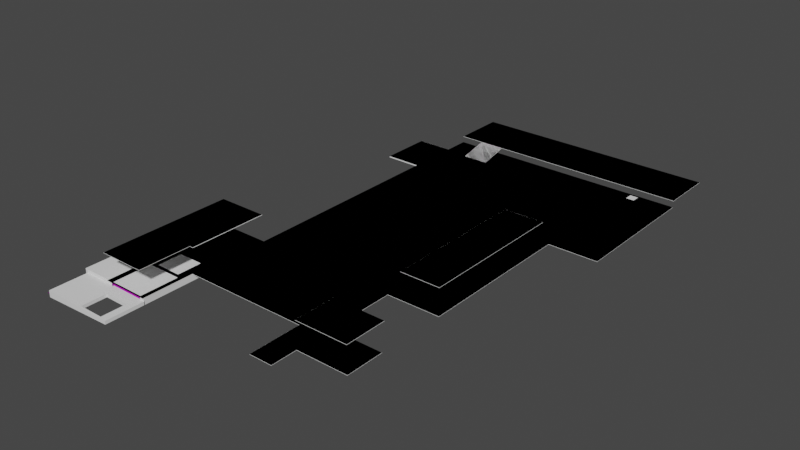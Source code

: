 # Source: int_warehouse_floor.blend  (saved by Blender 2.83.19; exported with 4.5.12 LTS)
import bpy
from mathutils import Matrix  # noqa: F401  (used for matrix-valued properties, if any)

bpy.ops.wm.read_factory_settings(use_empty=True)
scene = bpy.context.scene
scene.name = 'Scene'

# ---- images (referenced by path relative to the original .blend; pixels are not part of the script)
import os
ASSET_DIR = os.environ.get("B2B_ASSET_DIR", "")  # directory of the original .blend (textures are referenced by path, not embedded)
HERE = os.path.dirname(os.path.abspath(__file__))  # packed textures are extracted next to this script under _unpacked/

def load_image(name, relpath, width, height, colorspace="sRGB"):
    """Load a texture the original file referenced (path relative to the .blend, or extracted next to this script)."""
    p = next((c for c in (os.path.join(HERE, relpath), os.path.join(ASSET_DIR, relpath)) if relpath and os.path.exists(c)), "")
    if p:
        img = bpy.data.images.load(p, check_existing=True)
        img.name = name
    else:  # same state as the original file: an image datablock whose file is absent (Cycles renders it pink)
        img = bpy.data.images.new(name, width, height)
        img.source = "FILE"
        img.filepath = "//" + (relpath or name)
    img.colorspace_settings.name = colorspace
    return img
img_ind_ext_level_floor_02_v2_df_dds = load_image('ind_ext_level_floor_02_v2_df.dds', 'ind_ext_level_floor_02_v2_df.dds', 1024, 1024, 'Non-Color')
img_ind_ext_level_floor_02_df_dds = load_image('ind_ext_level_floor_02_df.dds', 'ind_ext_level_floor_02_df.dds', 1024, 1024, 'Non-Color')
img_ind_ext_level_floor_01_mask_df_dds = load_image('ind_ext_level_floor_01_mask_df.dds', 'ind_ext_level_floor_01_mask_df.dds', 1024, 1024, 'sRGB')
img_ind_ext_level_floor_01_v2_df_dds = load_image('ind_ext_level_floor_01_v2_df.dds', 'ind_ext_level_floor_01_v2_df.dds', 1024, 1024, 'sRGB')

# ---- materials (node trees are filled in below, after node groups)
mat_mat_ind_ext_level_floor_02 = bpy.data.materials.new('mat_ind_ext_level_floor_02')
mat_mat_ind_ext_level_floor_02.alpha_threshold = 0.0
mat_mat_ind_ext_level_floor_02.use_backface_culling = True
mat_mat_ind_ext_level_floor_02.use_transparent_shadow = False
mat_mat_ind_ext_level_floor_02.line_color = (0.0, 0.0, 0.0, 1.0)
mat_mat_ind_ext_level_floor_01 = bpy.data.materials.new('mat_ind_ext_level_floor_01')
mat_mat_ind_ext_level_floor_01.use_backface_culling = True
mat_mat_ind_ext_level_floor_01.use_transparent_shadow = False
mat_shadow_caster = bpy.data.materials.new('shadow_caster')
mat_shadow_caster.use_backface_culling = True
mat_shadow_caster.use_transparent_shadow = False

# ---- node groups
ng_pd2_nm_converter = bpy.data.node_groups.new('PD2 NM Converter', 'ShaderNodeTree')
_s = ng_pd2_nm_converter.interface.new_socket(name='Normal', in_out='OUTPUT', socket_type='NodeSocketVector')
_s.min_value = 0.0
_s.max_value = 0.0
_s = ng_pd2_nm_converter.interface.new_socket(name='RGB', in_out='INPUT', socket_type='NodeSocketColor')
_s.default_value = (0.5, 0.5, 0.5, 1.0)
_s = ng_pd2_nm_converter.interface.new_socket(name='A', in_out='INPUT', socket_type='NodeSocketFloat')
_s.default_value = 0.5
_s.min_value = 0.0
_s.max_value = 1.0
_N = ng_pd2_nm_converter.nodes; _L = ng_pd2_nm_converter.links
n0 = _N.new('ShaderNodeSeparateColor'); n0.name = 'Separate RGB'; n0.location = (-200, 0)
n1 = _N.new('ShaderNodeNormalMap'); n1.name = 'Normal Map'; n1.location = (200, 0)
n2 = _N.new('NodeGroupOutput'); n2.name = 'Group Output'; n2.location = (400, 0)
n3 = _N.new('NodeGroupInput'); n3.name = 'Group Input'; n3.location = (-400, 0)
n4 = _N.new('ShaderNodeCombineColor'); n4.name = 'Combine RGB'; n4.location = (0, 0)
n4.inputs[2].default_value = 1.0
_L.new(n4.outputs[0], n1.inputs[1])
_L.new(n0.outputs[0], n4.inputs[1])
_L.new(n3.outputs[0], n0.inputs[0])
_L.new(n3.outputs[1], n4.inputs[0])
_L.new(n1.outputs[0], n2.inputs[0])
n2.is_active_output = True
ng_pd2_df_nm_vtxblendmasked = bpy.data.node_groups.new('PD2 DF:NM:VtxBlendMasked', 'ShaderNodeTree')
_s = ng_pd2_df_nm_vtxblendmasked.interface.new_socket(name='BSDF Mat.', in_out='OUTPUT', socket_type='NodeSocketShader')
_s = ng_pd2_df_nm_vtxblendmasked.interface.new_socket(name='DF1 Color (sRGB)', in_out='INPUT', socket_type='NodeSocketColor')
_s = ng_pd2_df_nm_vtxblendmasked.interface.new_socket(name='DF1 Alpha (sRGB)', in_out='INPUT', socket_type='NodeSocketFloat')
_s.subtype = 'FACTOR'
_s = ng_pd2_df_nm_vtxblendmasked.interface.new_socket(name='DF2 Color (sRGB)', in_out='INPUT', socket_type='NodeSocketColor')
_s = ng_pd2_df_nm_vtxblendmasked.interface.new_socket(name='DF2 Alpha (sRGB)', in_out='INPUT', socket_type='NodeSocketFloat')
_s.subtype = 'FACTOR'
_s = ng_pd2_df_nm_vtxblendmasked.interface.new_socket(name='NM1 Color (Linear)', in_out='INPUT', socket_type='NodeSocketColor')
_s.default_value = (0.5, 0.5, 0.5, 1.0)
_s = ng_pd2_df_nm_vtxblendmasked.interface.new_socket(name='NM1 Alpha (Linear)', in_out='INPUT', socket_type='NodeSocketFloat')
_s.subtype = 'FACTOR'
_s = ng_pd2_df_nm_vtxblendmasked.interface.new_socket(name='NM2 Color (Linear)', in_out='INPUT', socket_type='NodeSocketColor')
_s.default_value = (0.5, 0.5, 0.5, 1.0)
_s = ng_pd2_df_nm_vtxblendmasked.interface.new_socket(name='NM2 Alpha (Linear)', in_out='INPUT', socket_type='NodeSocketFloat')
_s.subtype = 'FACTOR'
_s = ng_pd2_df_nm_vtxblendmasked.interface.new_socket(name='Vertex Col. Color', in_out='INPUT', socket_type='NodeSocketColor')
_s = ng_pd2_df_nm_vtxblendmasked.interface.new_socket(name='Vertex Col. Alpha', in_out='INPUT', socket_type='NodeSocketFloat')
_s.subtype = 'FACTOR'
_s.default_value = 0.5
_s.min_value = 0.0
_s.max_value = 1.0
_s = ng_pd2_df_nm_vtxblendmasked.interface.new_socket(name='Blend Mask* (Linear)', in_out='INPUT', socket_type='NodeSocketColor')
_s = ng_pd2_df_nm_vtxblendmasked.interface.new_socket(name='Blend Mask Control*', in_out='INPUT', socket_type='NodeSocketFloat')
_s.subtype = 'FACTOR'
_s.default_value = 0.5
_s.min_value = 0.0
_s.max_value = 1.0
_N = ng_pd2_df_nm_vtxblendmasked.nodes; _L = ng_pd2_df_nm_vtxblendmasked.links
n0 = _N.new('ShaderNodeMix'); n0.name = 'Mix.005'; n0.location = (-180, 720)
n0.data_type = 'RGBA'
n0.blend_type = 'MULTIPLY'
n0.inputs[0].default_value = 1.0
n1 = _N.new('ShaderNodeMix'); n1.name = 'Mix'; n1.location = (-420, 760)
n1.data_type = 'RGBA'
n2 = _N.new('ShaderNodeMix'); n2.name = 'Mix.003'; n2.location = (-420, 500)
n2.width = 138
n2.data_type = 'RGBA'
n3 = _N.new('ShaderNodeMix'); n3.name = 'Mix.004'; n3.location = (-660, 600)
n3.data_type = 'RGBA'
n3.blend_type = 'DIVIDE'
n4 = _N.new('NodeGroupOutput'); n4.name = 'Group Output'; n4.location = (380, 720)
n5 = _N.new('ShaderNodeCombineColor'); n5.name = 'Combine RGB'; n5.location = (-440, 80)
n5.inputs[2].default_value = 1.0
n6 = _N.new('ShaderNodeSeparateColor'); n6.name = 'Separate RGB'; n6.location = (-440, 240)
n7 = _N.new('ShaderNodeNormalMap'); n7.name = 'Normal Map'; n7.location = (-220, 180)
n7.width = 148
n8 = _N.new('ShaderNodeMix'); n8.name = 'Mix.002'; n8.location = (-660, 80)
n8.width = 146
n8.data_type = 'RGBA'
n9 = _N.new('ShaderNodeMix'); n9.name = 'Mix.001'; n9.location = (-660, 280)
n9.data_type = 'RGBA'
n10 = _N.new('ShaderNodeBsdfPrincipled'); n10.name = 'Principled BSDF'; n10.location = (100, 740)
n10.distribution = 'GGX'
n10.subsurface_method = 'BURLEY'
n10.inputs[1].default_value = 1.0
n10.inputs[2].default_value = 1.0
n10.inputs[3].default_value = 1.45
n10.inputs[27].default_value = (0.0, 0.0, 0.0, 1.0)
n10.inputs[28].default_value = 1.0
n11 = _N.new('NodeGroupInput'); n11.name = 'PD2 DF:NM:VtxBlendMasked'; n11.location = (-1040, 460)
n11.label = 'PD2 DF:NM:VtxBlendMasked'
n11.width = 224
_L.new(n11.outputs[4], n9.inputs[6])
_L.new(n8.outputs[2], n5.inputs[0])
_L.new(n6.outputs[0], n5.inputs[1])
_L.new(n9.outputs[2], n6.inputs[0])
_L.new(n5.outputs[0], n7.inputs[1])
_L.new(n11.outputs[9], n9.inputs[0])
_L.new(n11.outputs[9], n8.inputs[0])
_L.new(n1.outputs[2], n0.inputs[6])
_L.new(n2.outputs[2], n10.inputs[13])
_L.new(n0.outputs[2], n10.inputs[0])
_L.new(n7.outputs[0], n10.inputs[5])
_L.new(n10.outputs[0], n4.inputs[0])
_L.new(n11.outputs[11], n3.inputs[0])
_L.new(n3.outputs[2], n1.inputs[0])
_L.new(n3.outputs[2], n2.inputs[0])
_L.new(n11.outputs[8], n0.inputs[7])
_L.new(n11.outputs[3], n2.inputs[6])
_L.new(n11.outputs[0], n1.inputs[7])
_L.new(n11.outputs[9], n3.inputs[6])
_L.new(n11.outputs[10], n3.inputs[7])
_L.new(n11.outputs[2], n1.inputs[6])
_L.new(n11.outputs[1], n2.inputs[7])
_L.new(n11.outputs[6], n9.inputs[7])
_L.new(n11.outputs[5], n8.inputs[7])
_L.new(n11.outputs[7], n8.inputs[6])
n4.is_active_output = True
ng_pd2_df_gsm_nm_vtxcol = bpy.data.node_groups.new('PD2 DF:GSM:NM:VtxCol', 'ShaderNodeTree')
_s = ng_pd2_df_gsm_nm_vtxcol.interface.new_socket(name='BSDF Mat.', in_out='OUTPUT', socket_type='NodeSocketShader')
_s = ng_pd2_df_gsm_nm_vtxcol.interface.new_socket(name='DF RGB (sRGB)', in_out='INPUT', socket_type='NodeSocketColor')
_s.default_value = (0.214, 0.214, 0.214, 1.0)
_s = ng_pd2_df_gsm_nm_vtxcol.interface.new_socket(name='GSMA RGB (sRGB)', in_out='INPUT', socket_type='NodeSocketColor')
_s.default_value = (0.214, 0.214, 0.214, 1.0)
_s = ng_pd2_df_gsm_nm_vtxcol.interface.new_socket(name='NM RGB (Linear)', in_out='INPUT', socket_type='NodeSocketColor')
_s.default_value = (0.214, 0.214, 0.214, 1.0)
_s = ng_pd2_df_gsm_nm_vtxcol.interface.new_socket(name='NM Alpha (Linear)', in_out='INPUT', socket_type='NodeSocketFloat')
_s.default_value = 0.5
_s.min_value = 0.0
_s.max_value = 1.0
_s = ng_pd2_df_gsm_nm_vtxcol.interface.new_socket(name='Vertex Col. Color', in_out='INPUT', socket_type='NodeSocketColor')
_s.default_value = (1.0, 1.0, 1.0, 1.0)
_N = ng_pd2_df_gsm_nm_vtxcol.nodes; _L = ng_pd2_df_gsm_nm_vtxcol.links
n0 = _N.new('ShaderNodeBsdfPrincipled'); n0.name = 'Principled BSDF'; n0.location = (330, 210)
n0.distribution = 'GGX'
n0.subsurface_method = 'BURLEY'
n0.inputs[3].default_value = 1.45
n0.inputs[27].default_value = (0.0, 0.0, 0.0, 1.0)
n0.inputs[28].default_value = 1.0
n1 = _N.new('ShaderNodeNormalMap'); n1.name = 'Normal Map'; n1.location = (-10, -210)
n1.width = 148
n2 = _N.new('NodeGroupOutput'); n2.name = 'Group Output'; n2.location = (680, 200)
n3 = _N.new('ShaderNodeSeparateColor'); n3.name = 'Separate RGB'; n3.location = (-330, -210)
n4 = _N.new('ShaderNodeCombineColor'); n4.name = 'Combine RGB'; n4.location = (-170, -210)
n4.inputs[2].default_value = 1.0
n5 = _N.new('ShaderNodeInvert'); n5.name = 'Invert'; n5.location = (40, 20)
n5.inputs[0].default_value = 0.666
n6 = _N.new('ShaderNodeSeparateColor'); n6.name = 'Separate RGB.001'; n6.location = (-520, 0)
n7 = _N.new('NodeGroupInput'); n7.name = 'Group Input'; n7.location = (-520, 200)
n8 = _N.new('ShaderNodeMix'); n8.name = 'Mix.005'; n8.location = (40, 200)
n8.data_type = 'RGBA'
n8.blend_type = 'MULTIPLY'
n8.inputs[0].default_value = 1.0
_L.new(n3.outputs[0], n4.inputs[1])
_L.new(n4.outputs[0], n1.inputs[1])
_L.new(n8.outputs[2], n0.inputs[0])
_L.new(n1.outputs[0], n0.inputs[5])
_L.new(n5.outputs[0], n0.inputs[2])
_L.new(n7.outputs[0], n8.inputs[6])
_L.new(n0.outputs[0], n2.inputs[0])
_L.new(n7.outputs[2], n3.inputs[0])
_L.new(n7.outputs[3], n4.inputs[0])
_L.new(n7.outputs[4], n8.inputs[7])
_L.new(n7.outputs[1], n6.inputs[0])
_L.new(n6.outputs[0], n5.inputs[1])
_L.new(n6.outputs[1], n0.inputs[13])
_L.new(n6.outputs[2], n0.inputs[1])
n2.is_active_output = True

# ---- material node trees
mat_mat_ind_ext_level_floor_02.use_nodes = True; mat_mat_ind_ext_level_floor_02.node_tree.nodes.clear()
_N = mat_mat_ind_ext_level_floor_02.node_tree.nodes; _L = mat_mat_ind_ext_level_floor_02.node_tree.links
n0 = _N.new('ShaderNodeOutputMaterial'); n0.name = 'Material Output'; n0.location = (300, 400)
n1 = _N.new('ShaderNodeTexImage'); n1.name = 'Image Texture'; n1.location = (-490, 380)
n1.image = img_ind_ext_level_floor_02_v2_df_dds
n2 = _N.new('ShaderNodeGroup'); n2.name = 'Group'; n2.location = (-690, 340)
n2.node_tree = ng_pd2_nm_converter
n2.inputs[0].default_value = (0.9068, 1.0, 0.9708, 1.0)
n2.inputs[1].default_value = 0.2
n3 = _N.new('ShaderNodeTexImage'); n3.name = 'Image Texture.001'; n3.location = (-490, 340)
n3.image = img_ind_ext_level_floor_02_df_dds
n4 = _N.new('ShaderNodeTexImage'); n4.name = 'Image Texture.002'; n4.location = (-490, 180)
n4.image = img_ind_ext_level_floor_01_mask_df_dds
n5 = _N.new('ShaderNodeGroup'); n5.name = 'Group.001'; n5.location = (-40, 400)
n5.node_tree = ng_pd2_df_nm_vtxblendmasked
n5.inputs[1].default_value = 1.0
n5.inputs[3].default_value = 1.0
n5.inputs[4].default_value = (1.0, 1.0, 1.0, 1.0)
n5.inputs[5].default_value = 0.0
n5.inputs[6].default_value = (0.0, 0.0, 0.0, 1.0)
n5.inputs[7].default_value = 0.0
n5.inputs[11].default_value = 0.5
n6 = _N.new('ShaderNodeVertexColor'); n6.name = 'Vertex Color'; n6.location = (-260, 100)
n6.layer_name = 'Col'
_L.new(n5.outputs[0], n0.inputs[0])
_L.new(n1.outputs[0], n5.inputs[0])
_L.new(n3.outputs[0], n5.inputs[2])
_L.new(n4.outputs[0], n5.inputs[10])
_L.new(n6.outputs[0], n5.inputs[8])
_L.new(n6.outputs[1], n5.inputs[9])
n0.is_active_output = True
mat_mat_ind_ext_level_floor_01.use_nodes = True; mat_mat_ind_ext_level_floor_01.node_tree.nodes.clear()
_N = mat_mat_ind_ext_level_floor_01.node_tree.nodes; _L = mat_mat_ind_ext_level_floor_01.node_tree.links
n0 = _N.new('ShaderNodeOutputMaterial'); n0.name = 'Material Output'; n0.location = (300, 300)
n1 = _N.new('ShaderNodeGroup'); n1.name = 'Group'; n1.location = (10, 300)
n1.node_tree = ng_pd2_df_gsm_nm_vtxcol
n1.inputs[1].default_value = (0.214, 0.214, 0.214, 1.0)
n1.inputs[2].default_value = (0.214, 0.214, 0.214, 1.0)
n1.inputs[3].default_value = 0.5
n2 = _N.new('ShaderNodeTexImage'); n2.name = 'Image Texture'; n2.location = (-280, 280)
n2.image = img_ind_ext_level_floor_01_v2_df_dds
n3 = _N.new('ShaderNodeVertexColor'); n3.name = 'Vertex Color'; n3.location = (-180, 200)
n3.layer_name = 'Col'
_L.new(n1.outputs[0], n0.inputs[0])
_L.new(n2.outputs[0], n1.inputs[0])
_L.new(n3.outputs[0], n1.inputs[4])
n0.is_active_output = True
mat_shadow_caster.use_nodes = True; mat_shadow_caster.node_tree.nodes.clear()
_N = mat_shadow_caster.node_tree.nodes; _L = mat_shadow_caster.node_tree.links
n0 = _N.new('ShaderNodeBsdfPrincipled'); n0.name = 'Principled BSDF'; n0.location = (10, 300)
n0.distribution = 'GGX'
n0.subsurface_method = 'BURLEY'
n0.inputs[3].default_value = 1.45
n0.inputs[27].default_value = (0.0, 0.0, 0.0, 1.0)
n0.inputs[28].default_value = 1.0
n1 = _N.new('ShaderNodeOutputMaterial'); n1.name = 'Material Output'; n1.location = (300, 300)
_L.new(n0.outputs[0], n1.inputs[0])
n1.is_active_output = True

# ---- world
world_world = bpy.data.worlds.new('World'); scene.world = world_world
world_world.use_nodes = True; world_world.node_tree.nodes.clear()
_N = world_world.node_tree.nodes; _L = world_world.node_tree.links
n0 = _N.new('ShaderNodeOutputWorld'); n0.name = 'World Output'; n0.location = (300, 300)
n1 = _N.new('ShaderNodeBackground'); n1.name = 'Background'; n1.location = (10, 300)
n1.inputs[0].default_value = (0.05088, 0.05088, 0.05088, 1.0)
_L.new(n1.outputs[0], n0.inputs[0])
n0.is_active_output = True
world_world.color = (0.05088, 0.05088, 0.05088)
world_world.use_sun_shadow = False
world_world.sun_shadow_jitter_overblur = 0.0

# ---- meshes
me_g_g = bpy.data.meshes.new('g_g')
me_g_g.from_pydata([(-21.53, -35.7, -0.2143), (-14.53, -35.7, -0.2143), (-21.53, -27.7, -0.2143), (-14.53, -27.7, -0.2143), (-21.53, -27.7, -0.2143), (7.972, -27.7, -0.2143), (-21.53, -15.7, -0.2143), (7.972, -15.7, -0.2143), (4.472, -35.7, -0.2143), (7.972, -35.7, -0.2143), (4.472, -27.7, -0.2143), (7.972, -27.7, -0.2143), (15.97, -15.7, -0.2143), (-13.93, -15.7, -0.2143), (-13.93, 29.0, -0.2143), (15.97, 29.0, -0.2143), (-13.93, 29.0, 0.7857), (23.47, 29.0, 0.7857), (-13.93, 37.15, 0.7857), (23.47, 37.15, 0.7857), (15.97, 8.15, -0.2143), (23.47, 8.15, -0.2143), (-10.31, 24.6, -0.2143), (-10.31, 29.0, 0.7857), (-6.383, 24.6, -0.2143), (-6.383, 29.0, 0.7857), (9.972, -15.7, 3.786), (9.972, 6.315, 3.786), (15.97, -15.7, 3.786), (15.97, 6.315, 3.786), (7.972, -31.7, -0.2143), (15.77, -31.7, -0.2143), (7.972, -25.9, -0.2143), (15.77, -25.9, -0.2143), (7.972, -31.7, 3.786), (15.77, -31.7, 3.786), (7.972, -25.4, 3.786), (15.77, -25.4, 3.786), (-21.53, -35.7, 3.786), (-14.53, -35.7, 3.786), (-21.53, -27.7, 3.786), (-14.53, -27.7, 3.786), (-21.53, -27.7, 3.786), (-13.98, -27.7, 3.786), (-21.53, -15.7, 3.786), (-13.98, -15.7, 3.786), (-13.93, 22.61, -0.2143), (-13.93, 16.23, -0.2143), (-13.93, 9.843, -0.2143), (-13.93, 3.457, -0.2143), (-13.93, -2.929, -0.2143), (-13.93, -9.314, -0.2143), (15.97, -9.314, -0.2143), (15.97, -2.929, -0.2143), (15.97, 3.457, -0.2143), (15.97, 9.843, -0.2143), (15.97, 16.23, -0.2143), (15.97, 22.61, -0.2143), (11.7, 29.0, -0.2143), (7.43, 29.0, -0.2143), (3.158, 29.0, -0.2143), (-1.113, 29.0, -0.2143), (-5.385, 29.0, -0.2143), (-9.656, 29.0, -0.2143), (11.7, -15.7, -0.2143), (7.43, -15.7, -0.2143), (3.158, -15.7, -0.2143), (-1.113, -15.7, -0.2143), (-5.385, -15.7, -0.2143), (-9.656, -15.7, -0.2143), (11.7, -9.314, -0.2143), (7.43, -9.314, -0.2143), (3.158, -9.314, -0.2143), (-1.113, -9.314, -0.2143), (-5.385, -9.314, -0.2143), (-9.656, -9.314, -0.2143), (11.7, -2.929, -0.2143), (7.43, -2.929, -0.2143), (3.158, -2.929, -0.2143), (-1.113, -2.929, -0.2143), (-5.385, -2.929, -0.2143), (-9.656, -2.929, -0.2143), (11.7, 3.457, -0.2143), (7.43, 3.457, -0.2143), (3.158, 3.457, -0.2143), (-1.113, 3.457, -0.2143), (-5.385, 3.457, -0.2143), (-9.656, 3.457, -0.2143), (11.7, 9.843, -0.2143), (7.43, 9.843, -0.2143), (3.158, 9.843, -0.2143), (-1.113, 9.843, -0.2143), (-5.385, 9.843, -0.2143), (-9.656, 9.843, -0.2143), (11.7, 16.23, -0.2143), (7.43, 16.23, -0.2143), (3.158, 16.23, -0.2143), (-1.113, 16.23, -0.2143), (-5.385, 16.23, -0.2143), (-9.656, 16.23, -0.2143), (11.7, 22.61, -0.2143), (7.43, 22.61, -0.2143), (3.158, 22.61, -0.2143), (-1.113, 22.61, -0.2143), (-5.385, 22.61, -0.2143), (-9.656, 22.61, -0.2143), (17.24, 29.0, 0.7857), (11.01, 29.0, 0.7857), (4.772, 29.0, 0.7857), (-1.461, 29.0, 0.7857), (-7.694, 29.0, 0.7857), (17.24, 37.15, 0.7857), (11.01, 37.15, 0.7857), (4.772, 37.15, 0.7857), (-1.461, 37.15, 0.7857), (-7.694, 37.15, 0.7857), (-13.93, 35.79, 0.7857), (-13.93, 34.43, 0.7857), (-13.93, 33.07, 0.7857), (-13.93, 31.72, 0.7857), (-13.93, 30.36, 0.7857), (23.47, 30.36, 0.7857), (23.47, 31.72, 0.7857), (23.47, 33.08, 0.7857), (23.47, 34.43, 0.7857), (23.47, 35.79, 0.7857), (-7.694, 30.36, 0.7857), (-7.694, 31.72, 0.7857), (-7.694, 33.08, 0.7857), (-7.694, 34.43, 0.7857), (-7.694, 35.79, 0.7857), (-1.461, 30.36, 0.7857), (-1.461, 31.72, 0.7857), (-1.461, 33.08, 0.7857), (-1.461, 34.43, 0.7857), (-1.461, 35.79, 0.7857), (4.772, 30.36, 0.7857), (4.772, 31.72, 0.7857), (4.772, 33.08, 0.7857), (4.772, 34.43, 0.7857), (4.772, 35.79, 0.7857), (11.01, 30.36, 0.7857), (11.01, 31.72, 0.7857), (11.01, 33.08, 0.7857), (11.01, 34.43, 0.7857), (11.01, 35.79, 0.7857), (17.24, 30.36, 0.7857), (17.24, 31.72, 0.7857), (17.24, 33.08, 0.7857), (17.24, 34.43, 0.7857), (17.24, 35.79, 0.7857), (15.97, 26.49, -0.2143), (23.47, 26.49, -0.2143), (23.47, 29.0, -0.2143), (18.07, 29.0, -0.2143), (23.47, 26.49, -0.2143), (18.07, 26.49, -0.2143), (18.07, 27.39, -0.2143), (15.97, 27.39, -0.2143), (15.97, 28.65, -0.2143), (18.07, 28.65, -0.2143), (18.07, 29.0, -0.2143), (15.97, 29.0, -0.2143), (18.07, 26.49, -0.2143), (15.97, 26.49, -0.2143), (16.82, 27.39, -0.2143), (15.97, 27.39, -0.2143), (15.97, 28.65, -0.2143), (16.82, 28.65, -0.2143), (15.97, 14.96, -0.2143), (23.47, 14.96, -0.2143), (-26.23, -23.7, -1.214), (-14.53, -27.7, -1.214), (-26.23, -41.4, -1.214), (-15.83, -27.7, -1.214), (-20.58, -23.7, -1.214), (-20.58, -41.4, -1.214), (-15.83, -23.7, -1.214), (-15.23, -41.4, -1.214), (-19.73, -23.7, -1.214), (-20.58, -41.4, -1.214), (-15.83, -25.2, -1.214), (-19.73, -25.2, -1.214), (-15.23, -35.45, -1.214), (-20.58, -35.45, -1.214), (-15.23, -35.7, -0.2143), (-15.23, -27.7, -0.2143), (-15.75, -27.7, -0.2143), (-15.75, -15.7, -0.2143), (-19.73, -27.7, -0.2143), (-19.73, -15.7, -0.2143), (-20.58, -27.7, -0.2143), (-20.58, -35.7, -0.2143), (-15.75, -15.7, -0.2143), (-19.73, -15.7, -0.2143), (-15.75, -25.2, -0.2143), (-19.73, -25.2, -0.2143), (-15.23, -29.0, -0.2143), (-20.58, -29.0, -0.2143), (-20.58, -29.55, -0.2143), (-15.23, -29.55, -0.2143), (-15.75, -27.7, -0.2143), (-15.23, -27.7, -0.2143), (-15.23, -29.0, -0.2143), (-15.75, -29.0, -0.2143), (-15.23, -35.7, -0.2143), (-15.23, -35.45, -0.2143), (-20.58, -35.7, -0.2143), (-20.58, -35.45, -0.2143), (-20.58, -27.7, -0.2143), (-19.73, -27.7, -0.2143), (-19.73, -29.0, -0.2143), (-20.58, -29.0, -0.2143), (-14.53, -23.7, -1.214), (-15.83, -23.7, -1.214), (-14.53, -27.7, -1.214), (-14.53, -41.4, -1.214), (-15.23, -27.7, -1.214), (-15.23, -41.4, -1.214), (-15.23, -29.55, -1.214), (-20.58, -29.55, -1.214), (-15.23, -29.0, -1.214), (-20.58, -29.0, -1.214), (-20.58, -29.0, -1.214), (-19.73, -29.0, -1.214), (-15.23, -29.0, -1.214), (-15.83, -29.0, -1.214), (-15.23, -27.7, -1.214), (-15.83, -27.7, -1.214), (-19.73, -23.7, -1.214), (-20.58, -23.7, -1.214), (-15.23, -29.55, -1.214), (-15.23, -29.55, -0.2143), (-20.58, -29.55, -0.2143), (-20.58, -35.7, -0.2143), (-20.58, -29.55, -1.214), (-20.58, -35.7, -1.214), (-15.23, -35.45, -1.214), (-15.23, -35.45, -0.2143), (-20.58, -35.45, -1.214), (-20.58, -35.45, -0.2143), (-15.72, -37.3, -1.214), (-15.72, -40.85, -1.214), (-19.54, -37.3, -1.214), (-19.54, -40.85, -1.214), (-19.43, 25.0, -0.2143), (-19.43, 17.0, -0.2143), (-13.93, 17.0, -0.2143), (-13.93, 25.0, -0.2143)], [], [(185, 1, 3, 186), (187, 5, 7, 188), (8, 9, 11, 10), (100, 57, 15, 58), (150, 125, 19, 111), (169, 20, 21, 170), (23, 22, 24, 25), (27, 26, 28, 29), (30, 31, 33, 32), (34, 35, 37, 36), (38, 39, 41, 40), (42, 43, 45, 44), (64, 12, 52, 70), (70, 52, 53, 76), (76, 53, 54, 82), (82, 54, 55, 88), (88, 55, 56, 94), (94, 56, 57, 100), (47, 99, 105, 46), (99, 98, 104, 105), (98, 97, 103, 104), (97, 96, 102, 103), (96, 95, 101, 102), (95, 94, 100, 101), (48, 93, 99, 47), (93, 92, 98, 99), (92, 91, 97, 98), (91, 90, 96, 97), (90, 89, 95, 96), (89, 88, 94, 95), (49, 87, 93, 48), (87, 86, 92, 93), (86, 85, 91, 92), (85, 84, 90, 91), (84, 83, 89, 90), (83, 82, 88, 89), (50, 81, 87, 49), (81, 80, 86, 87), (80, 79, 85, 86), (79, 78, 84, 85), (78, 77, 83, 84), (77, 76, 82, 83), (51, 75, 81, 50), (75, 74, 80, 81), (74, 73, 79, 80), (73, 72, 78, 79), (72, 71, 77, 78), (71, 70, 76, 77), (13, 69, 75, 51), (69, 68, 74, 75), (68, 67, 73, 74), (67, 66, 72, 73), (66, 65, 71, 72), (65, 64, 70, 71), (46, 105, 63, 14), (105, 104, 62, 63), (104, 103, 61, 62), (103, 102, 60, 61), (102, 101, 59, 60), (101, 100, 58, 59), (116, 130, 115, 18), (130, 135, 114, 115), (135, 140, 113, 114), (140, 145, 112, 113), (145, 150, 111, 112), (107, 106, 146, 141), (141, 146, 147, 142), (142, 147, 148, 143), (143, 148, 149, 144), (144, 149, 150, 145), (108, 107, 141, 136), (136, 141, 142, 137), (137, 142, 143, 138), (138, 143, 144, 139), (139, 144, 145, 140), (109, 108, 136, 131), (131, 136, 137, 132), (132, 137, 138, 133), (133, 138, 139, 134), (134, 139, 140, 135), (110, 109, 131, 126), (126, 131, 132, 127), (127, 132, 133, 128), (128, 133, 134, 129), (129, 134, 135, 130), (16, 110, 126, 120), (120, 126, 127, 119), (119, 127, 128, 118), (118, 128, 129, 117), (117, 129, 130, 116), (106, 17, 121, 146), (146, 121, 122, 147), (147, 122, 123, 148), (148, 123, 124, 149), (149, 124, 125, 150), (153, 154, 156, 155), (163, 157, 158, 164), (160, 161, 162, 159), (168, 167, 166, 165), (151, 169, 170, 152), (179, 177, 181, 182), (171, 175, 176, 173), (184, 183, 178, 242, 241, 243), (4, 189, 190, 6), (0, 192, 191, 2), (196, 195, 193, 194), (199, 200, 197, 198), (204, 203, 202, 201), (205, 206, 208, 207), (212, 211, 210, 209), (172, 174, 214, 213), (217, 215, 216, 218), (219, 220, 222, 221), (224, 223, 230, 229), (225, 226, 228, 227), (233, 235, 231, 232), (233, 234, 236, 235), (232, 231, 237, 238), (238, 237, 239, 240), (244, 242, 178, 180, 184, 243), (246, 247, 248, 245)])
me_g_g.polygons.foreach_set('material_index', [0, 0, 0, 0, 0, 0, 0, 1, 1, 1, 0, 0, 0, 0, 0, 0, 0, 0, 0, 0, 0, 0, 0, 0, 0, 0, 0, 0, 0, 0, 0, 0, 0, 0, 0, 0, 0, 0, 0, 0, 0, 0, 0, 0, 0, 0, 0, 0, 0, 0, 0, 0, 0, 0, 0, 0, 0, 0, 0, 0, 0, 0, 0, 0, 0, 0, 0, 0, 0, 0, 0, 0, 0, 0, 0, 0, 0, 0, 0, 0, 0, 0, 0, 0, 0, 0, 0, 0, 0, 0, 0, 0, 0, 0, 0, 0, 0, 0, 0, 0, 1, 1, 1, 0, 0, 0, 0, 0, 0, 0, 1, 1, 1, 1, 1, 1, 1, 1, 1, 1, 0])
_uv = me_g_g.uv_layers.new(name='UVMap')
_uv.uv.foreach_set('vector', [3.65, 0.5, 4.0, 0.5, 4.0, 4.5, 3.65, 4.5, 3.39, 4.5, 15.25, 4.5, 15.25, 10.5, 3.39, 10.5, 13.5, 0.5, 15.25, 0.5, 15.25, 4.5, 13.5, 4.5, 17.11, 29.66, 19.25, 29.66, 19.25, 32.85, 17.11, 32.85, 19.88, 36.25, 23.0, 36.25, 23.0, 36.92, 19.88, 36.92, 19.25, 25.83, 19.25, 22.42, 23.0, 22.42, 23.0, 25.83, 6.11, 32.85, 6.11, 30.65, 8.073, 30.65, 8.073, 32.85, 16.25, 21.51, 16.25, 10.5, 19.25, 10.5, 19.25, 21.51, 15.25, 2.5, 19.15, 2.5, 19.15, 5.4, 15.25, 5.4, 15.25, 2.5, 19.15, 2.5, 19.15, 5.65, 15.25, 5.65, 0.5, 0.5, 4.0, 0.5, 4.0, 4.5, 0.5, 4.5, 0.5, 4.5, 4.275, 4.5, 4.275, 10.5, 0.5, 10.5, 17.11, 10.5, 19.25, 10.5, 19.25, 13.69, 17.11, 13.69, 17.11, 13.69, 19.25, 13.69, 19.25, 16.89, 17.11, 16.89, 17.11, 16.89, 19.25, 16.89, 19.25, 20.08, 17.11, 20.08, 17.11, 20.08, 19.25, 20.08, 19.25, 23.27, 17.11, 23.27, 17.11, 23.27, 19.25, 23.27, 19.25, 26.46, 17.11, 26.46, 17.11, 26.46, 19.25, 26.46, 19.25, 29.66, 17.11, 29.66, 4.3, 26.46, 6.436, 26.46, 6.436, 29.66, 4.3, 29.66, 6.436, 26.46, 8.571, 26.46, 8.571, 29.66, 6.436, 29.66, 8.571, 26.46, 10.71, 26.46, 10.71, 29.66, 8.571, 29.66, 10.71, 26.46, 12.84, 26.46, 12.84, 29.66, 10.71, 29.66, 12.84, 26.46, 14.98, 26.46, 14.98, 29.66, 12.84, 29.66, 14.98, 26.46, 17.11, 26.46, 17.11, 29.66, 14.98, 29.66, 4.3, 23.27, 6.436, 23.27, 6.436, 26.46, 4.3, 26.46, 6.436, 23.27, 8.571, 23.27, 8.571, 26.46, 6.436, 26.46, 8.571, 23.27, 10.71, 23.27, 10.71, 26.46, 8.571, 26.46, 10.71, 23.27, 12.84, 23.27, 12.84, 26.46, 10.71, 26.46, 12.84, 23.27, 14.98, 23.27, 14.98, 26.46, 12.84, 26.46, 14.98, 23.27, 17.11, 23.27, 17.11, 26.46, 14.98, 26.46, 4.3, 20.08, 6.436, 20.08, 6.436, 23.27, 4.3, 23.27, 6.436, 20.08, 8.571, 20.08, 8.571, 23.27, 6.436, 23.27, 8.571, 20.08, 10.71, 20.08, 10.71, 23.27, 8.571, 23.27, 10.71, 20.08, 12.84, 20.08, 12.84, 23.27, 10.71, 23.27, 12.84, 20.08, 14.98, 20.08, 14.98, 23.27, 12.84, 23.27, 14.98, 20.08, 17.11, 20.08, 17.11, 23.27, 14.98, 23.27, 4.3, 16.89, 6.436, 16.89, 6.436, 20.08, 4.3, 20.08, 6.436, 16.89, 8.571, 16.89, 8.571, 20.08, 6.436, 20.08, 8.571, 16.89, 10.71, 16.89, 10.71, 20.08, 8.571, 20.08, 10.71, 16.89, 12.84, 16.89, 12.84, 20.08, 10.71, 20.08, 12.84, 16.89, 14.98, 16.89, 14.98, 20.08, 12.84, 20.08, 14.98, 16.89, 17.11, 16.89, 17.11, 20.08, 14.98, 20.08, 4.3, 13.69, 6.436, 13.69, 6.436, 16.89, 4.3, 16.89, 6.436, 13.69, 8.571, 13.69, 8.571, 16.89, 6.436, 16.89, 8.571, 13.69, 10.71, 13.69, 10.71, 16.89, 8.571, 16.89, 10.71, 13.69, 12.84, 13.69, 12.84, 16.89, 10.71, 16.89, 12.84, 13.69, 14.98, 13.69, 14.98, 16.89, 12.84, 16.89, 14.98, 13.69, 17.11, 13.69, 17.11, 16.89, 14.98, 16.89, 4.3, 10.5, 6.436, 10.5, 6.436, 13.69, 4.3, 13.69, 6.436, 10.5, 8.571, 10.5, 8.571, 13.69, 6.436, 13.69, 8.571, 10.5, 10.71, 10.5, 10.71, 13.69, 8.571, 13.69, 10.71, 10.5, 12.84, 10.5, 12.84, 13.69, 10.71, 13.69, 12.84, 10.5, 14.98, 10.5, 14.98, 13.69, 12.84, 13.69, 14.98, 10.5, 17.11, 10.5, 17.11, 13.69, 14.98, 13.69, 4.3, 29.66, 6.436, 29.66, 6.436, 32.85, 4.3, 32.85, 6.436, 29.66, 8.571, 29.66, 8.571, 32.85, 6.436, 32.85, 8.571, 29.66, 10.71, 29.66, 10.71, 32.85, 8.571, 32.85, 10.71, 29.66, 12.84, 29.66, 12.84, 32.85, 10.71, 32.85, 12.84, 29.66, 14.98, 29.66, 14.98, 32.85, 12.84, 32.85, 14.98, 29.66, 17.11, 29.66, 17.11, 32.85, 14.98, 32.85, 4.3, 36.25, 7.417, 36.25, 7.417, 36.92, 4.3, 36.92, 7.417, 36.25, 10.53, 36.25, 10.53, 36.92, 7.417, 36.92, 10.53, 36.25, 13.65, 36.25, 13.65, 36.92, 10.53, 36.92, 13.65, 36.25, 16.77, 36.25, 16.77, 36.92, 13.65, 36.92, 16.77, 36.25, 19.88, 36.25, 19.88, 36.92, 16.77, 36.92, 16.77, 32.85, 19.88, 32.85, 19.88, 33.53, 16.77, 33.53, 16.77, 33.53, 19.88, 33.53, 19.88, 34.21, 16.77, 34.21, 16.77, 34.21, 19.88, 34.21, 19.88, 34.89, 16.77, 34.89, 16.77, 34.89, 19.88, 34.89, 19.88, 35.57, 16.77, 35.57, 16.77, 35.57, 19.88, 35.57, 19.88, 36.25, 16.77, 36.25, 13.65, 32.85, 16.77, 32.85, 16.77, 33.53, 13.65, 33.53, 13.65, 33.53, 16.77, 33.53, 16.77, 34.21, 13.65, 34.21, 13.65, 34.21, 16.77, 34.21, 16.77, 34.89, 13.65, 34.89, 13.65, 34.89, 16.77, 34.89, 16.77, 35.57, 13.65, 35.57, 13.65, 35.57, 16.77, 35.57, 16.77, 36.25, 13.65, 36.25, 10.53, 32.85, 13.65, 32.85, 13.65, 33.53, 10.53, 33.53, 10.53, 33.53, 13.65, 33.53, 13.65, 34.21, 10.53, 34.21, 10.53, 34.21, 13.65, 34.21, 13.65, 34.89, 10.53, 34.89, 10.53, 34.89, 13.65, 34.89, 13.65, 35.57, 10.53, 35.57, 10.53, 35.57, 13.65, 35.57, 13.65, 36.25, 10.53, 36.25, 7.417, 32.85, 10.53, 32.85, 10.53, 33.53, 7.417, 33.53, 7.417, 33.53, 10.53, 33.53, 10.53, 34.21, 7.417, 34.21, 7.417, 34.21, 10.53, 34.21, 10.53, 34.89, 7.417, 34.89, 7.417, 34.89, 10.53, 34.89, 10.53, 35.57, 7.417, 35.57, 7.417, 35.57, 10.53, 35.57, 10.53, 36.25, 7.417, 36.25, 4.3, 32.85, 7.417, 32.85, 7.417, 33.53, 4.3, 33.53, 4.3, 33.53, 7.417, 33.53, 7.417, 34.21, 4.3, 34.21, 4.3, 34.21, 7.417, 34.21, 7.417, 34.89, 4.3, 34.89, 4.3, 34.89, 7.417, 34.89, 7.417, 35.57, 4.3, 35.57, 4.3, 35.57, 7.417, 35.57, 7.417, 36.25, 4.3, 36.25, 19.88, 32.85, 23.0, 32.85, 23.0, 33.53, 19.88, 33.53, 19.88, 33.53, 23.0, 33.53, 23.0, 34.21, 19.88, 34.21, 19.88, 34.21, 23.0, 34.21, 23.0, 34.89, 19.88, 34.89, 19.88, 34.89, 23.0, 34.89, 23.0, 35.57, 19.88, 35.57, 19.88, 35.57, 23.0, 35.57, 23.0, 36.25, 19.88, 36.25, 23.0, 32.85, 20.3, 32.85, 20.3, 31.6, 23.0, 31.6, 20.3, 31.6, 20.3, 32.05, 19.25, 32.05, 19.25, 31.6, 20.3, 32.67, 20.3, 32.85, 19.25, 32.85, 19.25, 32.67, 19.67, 32.67, 19.25, 32.67, 19.25, 32.05, 19.67, 32.05, 19.25, 31.6, 19.25, 25.83, 23.0, 25.83, 23.0, 31.6, 1.4, 6.5, 3.35, 6.5, 3.35, 5.75, 1.4, 5.75, -1.85, 6.5, 0.975, 6.5, 0.975, -2.35, -1.85, -2.35, 0.975, 0.625, 3.65, 0.625, 3.65, -2.35, 3.405, -2.075, 3.405, -0.3, 1.495, -0.3, 0.5, 4.5, 1.4, 4.5, 1.4, 10.5, 0.5, 10.5, 0.5, 0.5, 0.975, 0.5, 0.975, 4.5, 0.5, 4.5, 1.4, 5.75, 3.39, 5.75, 3.39, 10.5, 1.4, 10.5, 0.975, 3.575, 3.65, 3.575, 3.65, 3.85, 0.975, 3.85, 3.39, 3.85, 3.65, 3.85, 3.65, 4.5, 3.39, 4.5, 3.65, 0.5, 3.65, 0.625, 0.975, 0.625, 0.975, 0.5, 0.975, 3.85, 1.4, 3.85, 1.4, 4.5, 0.975, 4.5, 4.0, 4.5, 3.35, 4.5, 3.35, 6.5, 4.0, 6.5, 3.65, 4.5, 4.0, 4.5, 4.0, -2.35, 3.65, -2.35, 3.65, 3.575, 0.975, 3.575, 0.975, 3.85, 3.65, 3.85, 1.4, 3.85, 0.975, 3.85, 0.975, 6.5, 1.4, 6.5, 3.65, 3.85, 3.35, 3.85, 3.35, 4.5, 3.65, 4.5, -0.3019, 0.9393, -0.3019, 0.8182, 0.3459, 0.8182, 0.3459, 0.9393, -0.3019, 0.9393, -1.047, 0.9393, -1.047, 0.8182, -0.3019, 0.8182, 0.3459, 0.9393, 0.3459, 0.8182, 1.06, 0.8182, 1.06, 0.9393, 1.06, 0.9393, 1.06, 0.8182, 1.708, 0.8182, 1.708, 0.9393, 1.495, -2.075, 3.405, -2.075, 3.65, -2.35, 0.975, -2.35, 0.975, 0.625, 1.495, -0.3, 1.55, 26.85, 4.3, 26.85, 4.3, 30.85, 1.55, 30.85])
_ca = me_g_g.color_attributes.new('Col', 'BYTE_COLOR', 'CORNER')
_ca.data.foreach_set('color', [0.4969, 0.4969, 0.4969, 1.0, 0.4969, 0.4969, 0.4969, 1.0, 0.4969, 0.4969, 0.4969, 1.0, 0.4969, 0.4969, 0.4969, 1.0, 0.4969, 0.4969, 0.4969, 1.0, 0.4969, 0.4969, 0.4969, 1.0, 0.4969, 0.4969, 0.4969, 1.0, 0.4969, 0.4969, 0.4969, 1.0, 0.4969, 0.4969, 0.4969, 1.0, 0.4969, 0.4969, 0.4969, 1.0, 0.4969, 0.4969, 0.4969, 1.0, 0.4969, 0.4969, 0.4969, 1.0, 0.4969, 0.4969, 0.4969, 1.0, 0.4969, 0.4969, 0.4969, 1.0, 0.4969, 0.4969, 0.4969, 1.0, 0.4969, 0.4969, 0.4969, 1.0, 0.4969, 0.4969, 0.4969, 1.0, 0.4969, 0.4969, 0.4969, 0.0, 0.4969, 0.4969, 0.4969, 0.9765, 0.4969, 0.4969, 0.4969, 1.0, 0.4969, 0.4969, 0.4969, 1.0, 0.4969, 0.4969, 0.4969, 1.0, 0.4969, 0.4969, 0.4969, 0.2, 0.4969, 0.4969, 0.4969, 1.0, 0.4969, 0.4969, 0.4969, 1.0, 0.4969, 0.4969, 0.4969, 1.0, 0.4969, 0.4969, 0.4969, 1.0, 0.4969, 0.4969, 0.4969, 1.0, 0.4969, 0.4969, 0.4969, 1.0, 0.4969, 0.4969, 0.4969, 1.0, 0.4969, 0.4969, 0.4969, 1.0, 0.4969, 0.4969, 0.4969, 1.0, 0.4342, 0.2232, 0.2232, 1.0, 0.4342, 0.2232, 0.2232, 1.0, 0.4342, 0.2232, 0.2232, 1.0, 0.4342, 0.2232, 0.2232, 1.0, 0.4969, 0.4969, 0.4969, 1.0, 0.4969, 0.4969, 0.4969, 1.0, 0.4969, 0.4969, 0.4969, 1.0, 0.4969, 0.4969, 0.4969, 1.0, 0.4969, 0.4969, 0.4969, 1.0, 0.4969, 0.4969, 0.4969, 1.0, 0.4969, 0.4969, 0.4969, 1.0, 0.4969, 0.4969, 0.4969, 1.0, 0.4969, 0.4969, 0.4969, 1.0, 0.4969, 0.4969, 0.4969, 1.0, 0.4969, 0.4969, 0.4969, 1.0, 0.4969, 0.4969, 0.4969, 1.0, 0.4969, 0.4969, 0.4969, 1.0, 0.4969, 0.4969, 0.4969, 0.1412, 0.4969, 0.4969, 0.4969, 0.0, 0.4969, 0.4969, 0.4969, 1.0, 0.4969, 0.4969, 0.4969, 1.0, 0.4969, 0.4969, 0.4969, 0.0, 0.4969, 0.4969, 0.4969, 0.0, 0.4969, 0.4969, 0.4969, 1.0, 0.4969, 0.4969, 0.4969, 1.0, 0.4969, 0.4969, 0.4969, 0.0, 0.4969, 0.4969, 0.4969, 1.0, 0.4969, 0.4969, 0.4969, 1.0, 0.4969, 0.4969, 0.4969, 1.0, 0.4969, 0.4969, 0.4969, 1.0, 0.4969, 0.4969, 0.4969, 1.0, 0.4969, 0.4969, 0.4969, 1.0, 0.4969, 0.4969, 0.4969, 1.0, 0.4969, 0.4969, 0.4969, 1.0, 0.4969, 0.4969, 0.4969, 1.0, 0.4969, 0.4969, 0.4969, 0.898, 0.4969, 0.4969, 0.4969, 0.898, 0.4969, 0.4969, 0.4969, 1.0, 0.4969, 0.4969, 0.4969, 1.0, 0.4969, 0.4969, 0.4969, 1.0, 0.4969, 0.4969, 0.4969, 1.0, 0.4969, 0.4969, 0.4969, 0.0, 0.4969, 0.4969, 0.4969, 1.0, 0.4969, 0.4969, 0.4969, 1.0, 0.4969, 0.4969, 0.4969, 0.0, 0.4969, 0.4969, 0.4969, 1.0, 0.4969, 0.4969, 0.4969, 1.0, 0.4969, 0.4969, 0.4969, 1.0, 0.4969, 0.4969, 0.4969, 1.0, 0.4969, 0.4969, 0.4969, 1.0, 0.4969, 0.4969, 0.4969, 1.0, 0.4969, 0.4969, 0.4969, 1.0, 0.4969, 0.4969, 0.4969, 1.0, 0.4969, 0.4969, 0.4969, 1.0, 0.4969, 0.4969, 0.4969, 1.0, 0.4969, 0.4969, 0.4969, 1.0, 0.4969, 0.4969, 0.4969, 1.0, 0.4969, 0.4969, 0.4969, 1.0, 0.4969, 0.4969, 0.4969, 0.0, 0.4969, 0.4969, 0.4969, 1.0, 0.4969, 0.4969, 0.4969, 1.0, 0.4969, 0.4969, 0.4969, 0.898, 0.4969, 0.4969, 0.4969, 1.0, 0.4969, 0.4969, 0.4969, 0.0, 0.4969, 0.4969, 0.4969, 1.0, 0.4969, 0.4969, 0.4969, 1.0, 0.4969, 0.4969, 0.4969, 0.0, 0.4969, 0.4969, 0.4969, 1.0, 0.4969, 0.4969, 0.4969, 1.0, 0.4969, 0.4969, 0.4969, 1.0, 0.4969, 0.4969, 0.4969, 1.0, 0.4969, 0.4969, 0.4969, 0.0, 0.4969, 0.4969, 0.4969, 1.0, 0.4969, 0.4969, 0.4969, 1.0, 0.4969, 0.4969, 0.4969, 1.0, 0.4969, 0.4969, 0.4969, 1.0, 0.4969, 0.4969, 0.4969, 1.0, 0.4969, 0.4969, 0.4969, 0.0, 0.4969, 0.4969, 0.4969, 1.0, 0.4969, 0.4969, 0.4969, 1.0, 0.4969, 0.4969, 0.4969, 0.0, 0.4969, 0.4969, 0.4969, 0.0, 0.4969, 0.4969, 0.4969, 1.0, 0.4969, 0.4969, 0.4969, 1.0, 0.4969, 0.4969, 0.4969, 0.0, 0.4969, 0.4969, 0.4969, 1.0, 0.4969, 0.4969, 0.4969, 0.898, 0.4969, 0.4969, 0.4969, 1.0, 0.4969, 0.4969, 0.4969, 1.0, 0.4969, 0.4969, 0.4969, 1.0, 0.4969, 0.4969, 0.4969, 1.0, 0.4969, 0.4969, 0.4969, 1.0, 0.4969, 0.4969, 0.4969, 1.0, 0.4969, 0.4969, 0.4969, 1.0, 0.4969, 0.4969, 0.4969, 1.0, 0.4969, 0.4969, 0.4969, 1.0, 0.4969, 0.4969, 0.4969, 1.0, 0.4969, 0.4969, 0.4969, 1.0, 0.4969, 0.4969, 0.4969, 1.0, 0.4969, 0.4969, 0.4969, 1.0, 0.4969, 0.4969, 0.4969, 1.0, 0.4969, 0.4969, 0.4969, 1.0, 0.4969, 0.4969, 0.4969, 0.0, 0.4969, 0.4969, 0.4969, 1.0, 0.4969, 0.4969, 0.4969, 1.0, 0.4969, 0.4969, 0.4969, 1.0, 0.4969, 0.4969, 0.4969, 0.0, 0.4969, 0.4969, 0.4969, 0.0, 0.4969, 0.4969, 0.4969, 1.0, 0.4969, 0.4969, 0.4969, 1.0, 0.4969, 0.4969, 0.4969, 1.0, 0.4969, 0.4969, 0.4969, 0.0, 0.4969, 0.4969, 0.4969, 1.0, 0.4969, 0.4969, 0.4969, 1.0, 0.4969, 0.4969, 0.4969, 1.0, 0.4969, 0.4969, 0.4969, 1.0, 0.4969, 0.4969, 0.4969, 1.0, 0.4969, 0.4969, 0.4969, 0.2667, 0.4969, 0.4969, 0.4969, 1.0, 0.4969, 0.4969, 0.4969, 1.0, 0.4969, 0.4969, 0.4969, 0.2667, 0.4969, 0.4969, 0.4969, 0.0, 0.4969, 0.4969, 0.4969, 1.0, 0.4969, 0.4969, 0.4969, 1.0, 0.4969, 0.4969, 0.4969, 0.0, 0.4969, 0.4969, 0.4969, 1.0, 0.4969, 0.4969, 0.4969, 1.0, 0.4969, 0.4969, 0.4969, 1.0, 0.4969, 0.4969, 0.4969, 1.0, 0.4969, 0.4969, 0.4969, 1.0, 0.4969, 0.4969, 0.4969, 1.0, 0.4969, 0.4969, 0.4969, 1.0, 0.4969, 0.4969, 0.4969, 1.0, 0.4969, 0.4969, 0.4969, 1.0, 0.4969, 0.4969, 0.4969, 1.0, 0.4969, 0.4969, 0.4969, 1.0, 0.4969, 0.4969, 0.4969, 0.0, 0.4969, 0.4969, 0.4969, 1.0, 0.4969, 0.4969, 0.4969, 1.0, 0.4969, 0.4969, 0.4969, 1.0, 0.4969, 0.4969, 0.4969, 1.0, 0.4969, 0.4969, 0.4969, 1.0, 0.4969, 0.4969, 0.4969, 0.2667, 0.4969, 0.4969, 0.4969, 1.0, 0.4969, 0.4969, 0.4969, 1.0, 0.4969, 0.4969, 0.4969, 1.0, 0.4969, 0.4969, 0.4969, 0.0, 0.4969, 0.4969, 0.4969, 0.2667, 0.4969, 0.4969, 0.4969, 1.0, 0.4969, 0.4969, 0.4969, 1.0, 0.4969, 0.4969, 0.4969, 1.0, 0.4969, 0.4969, 0.4969, 0.0, 0.4969, 0.4969, 0.4969, 1.0, 0.4969, 0.4969, 0.4969, 0.07843, 0.4969, 0.4969, 0.4969, 1.0, 0.4969, 0.4969, 0.4969, 1.0, 0.4969, 0.4969, 0.4969, 0.07843, 0.4969, 0.4969, 0.4969, 1.0, 0.4969, 0.4969, 0.4969, 1.0, 0.4969, 0.4969, 0.4969, 1.0, 0.4969, 0.4969, 0.4969, 1.0, 0.4969, 0.4969, 0.4969, 1.0, 0.4969, 0.4969, 0.4969, 1.0, 0.4969, 0.4969, 0.4969, 0.0, 0.4969, 0.4969, 0.4969, 1.0, 0.4969, 0.4969, 0.4969, 1.0, 0.4969, 0.4969, 0.4969, 1.0, 0.4969, 0.4969, 0.4969, 1.0, 0.4969, 0.4969, 0.4969, 1.0, 0.4969, 0.4969, 0.4969, 1.0, 0.4969, 0.4969, 0.4969, 1.0, 0.4969, 0.4969, 0.4969, 1.0, 0.4969, 0.4969, 0.4969, 1.0, 0.4969, 0.4969, 0.4969, 1.0, 0.4969, 0.4969, 0.4969, 1.0, 0.4969, 0.4969, 0.4969, 1.0, 0.4969, 0.4969, 0.4969, 1.0, 0.4969, 0.4969, 0.4969, 1.0, 0.4969, 0.4969, 0.4969, 0.07843, 0.4969, 0.4969, 0.4969, 1.0, 0.4969, 0.4969, 0.4969, 1.0, 0.4969, 0.4969, 0.4969, 1.0, 0.4969, 0.4969, 0.4969, 1.0, 0.4969, 0.4969, 0.4969, 0.07843, 0.4969, 0.4969, 0.4969, 1.0, 0.4969, 0.4969, 0.4969, 1.0, 0.4969, 0.4969, 0.4969, 1.0, 0.4969, 0.4969, 0.4969, 1.0, 0.4969, 0.4969, 0.4969, 1.0, 0.4969, 0.4969, 0.4969, 1.0, 0.4969, 0.4969, 0.4969, 1.0, 0.4969, 0.4969, 0.4969, 1.0, 0.4969, 0.4969, 0.4969, 1.0, 0.4969, 0.4969, 0.4969, 1.0, 0.4969, 0.4969, 0.4969, 1.0, 0.4969, 0.4969, 0.4969, 1.0, 0.4969, 0.4969, 0.4969, 1.0, 0.4969, 0.4969, 0.4969, 1.0, 0.4969, 0.4969, 0.4969, 1.0, 0.4969, 0.4969, 0.4969, 1.0, 0.4969, 0.4969, 0.4969, 1.0, 0.4969, 0.4969, 0.4969, 0.0, 0.4969, 0.4969, 0.4969, 1.0, 0.4969, 0.4969, 0.4969, 1.0, 0.4969, 0.4969, 0.4969, 0.0, 0.4969, 0.4969, 0.4969, 1.0, 0.4969, 0.4969, 0.4969, 1.0, 0.4969, 0.4969, 0.4969, 1.0, 0.4969, 0.4969, 0.4969, 0.9922, 0.4969, 0.4969, 0.4969, 1.0, 0.4969, 0.4969, 0.4969, 1.0, 0.4969, 0.4969, 0.4969, 1.0, 0.4969, 0.4969, 0.4969, 1.0, 0.4969, 0.4969, 0.4969, 1.0, 0.4969, 0.4969, 0.4969, 1.0, 0.4969, 0.4969, 0.4969, 1.0, 0.4969, 0.4969, 0.4969, 1.0, 0.4969, 0.4969, 0.4969, 1.0, 0.4969, 0.4969, 0.4969, 1.0, 0.4969, 0.4969, 0.4969, 1.0, 0.4969, 0.4969, 0.4969, 1.0, 0.4969, 0.4969, 0.4969, 0.9882, 0.4969, 0.4969, 0.4969, 1.0, 0.4969, 0.4969, 0.4969, 1.0, 0.4969, 0.4969, 0.4969, 0.9882, 0.4969, 0.4969, 0.4969, 1.0, 0.4969, 0.4969, 0.4969, 1.0, 0.4969, 0.4969, 0.4969, 1.0, 0.4969, 0.4969, 0.4969, 1.0, 0.4969, 0.4969, 0.4969, 1.0, 0.4969, 0.4969, 0.4969, 1.0, 0.4969, 0.4969, 0.4969, 1.0, 0.4969, 0.4969, 0.4969, 1.0, 0.4969, 0.4969, 0.4969, 1.0, 0.4969, 0.4969, 0.4969, 1.0, 0.4969, 0.4969, 0.4969, 0.7961, 0.4969, 0.4969, 0.4969, 0.7961, 0.4969, 0.4969, 0.4969, 1.0, 0.4969, 0.4969, 0.4969, 1.0, 0.4969, 0.4969, 0.4969, 0.0, 0.4969, 0.4969, 0.4969, 0.0, 0.4969, 0.4969, 0.4969, 1.0, 0.4969, 0.4969, 0.4969, 1.0, 0.4969, 0.4969, 0.4969, 0.0, 0.4969, 0.4969, 0.4969, 0.0, 0.4969, 0.4969, 0.4969, 1.0, 0.4969, 0.4969, 0.4969, 1.0, 0.4969, 0.4969, 0.4969, 0.9882, 0.4969, 0.4969, 0.4969, 1.0, 0.4969, 0.4969, 0.4969, 1.0, 0.4969, 0.4969, 0.4969, 1.0, 0.4969, 0.4969, 0.4969, 1.0, 0.4969, 0.4969, 0.4969, 1.0, 0.4969, 0.4969, 0.4969, 1.0, 0.4969, 0.4969, 0.4969, 0.7961, 0.4969, 0.4969, 0.4969, 1.0, 0.4969, 0.4969, 0.4969, 1.0, 0.4969, 0.4969, 0.4969, 0.7961, 0.4969, 0.4969, 0.4969, 0.0, 0.4969, 0.4969, 0.4969, 1.0, 0.4969, 0.4969, 0.4969, 1.0, 0.4969, 0.4969, 0.4969, 0.0, 0.4969, 0.4969, 0.4969, 0.0, 0.4969, 0.4969, 0.4969, 1.0, 0.4969, 0.4969, 0.4969, 1.0, 0.4969, 0.4969, 0.4969, 0.0, 0.4969, 0.4969, 0.4969, 0.9882, 0.4969, 0.4969, 0.4969, 1.0, 0.4969, 0.4969, 0.4969, 1.0, 0.4969, 0.4969, 0.4969, 1.0, 0.4969, 0.4969, 0.4969, 1.0, 0.4969, 0.4969, 0.4969, 1.0, 0.4969, 0.4969, 0.4969, 1.0, 0.4969, 0.4969, 0.4969, 1.0, 0.4969, 0.4969, 0.4969, 1.0, 0.4969, 0.4969, 0.4969, 1.0, 0.4969, 0.4969, 0.4969, 1.0, 0.4969, 0.4969, 0.4969, 1.0, 0.4969, 0.4969, 0.4969, 1.0, 0.4969, 0.4969, 0.4969, 0.0, 0.4969, 0.4969, 0.4969, 0.0, 0.4969, 0.4969, 0.4969, 1.0, 0.4969, 0.4969, 0.4969, 1.0, 0.4969, 0.4969, 0.4969, 0.0, 0.4969, 0.4969, 0.4969, 0.0, 0.4969, 0.4969, 0.4969, 1.0, 0.4969, 0.4969, 0.4969, 1.0, 0.4969, 0.4969, 0.4969, 1.0, 0.4969, 0.4969, 0.4969, 1.0, 0.4969, 0.4969, 0.4969, 1.0, 0.4969, 0.4969, 0.4969, 1.0, 0.4969, 0.4969, 0.4969, 1.0, 0.4969, 0.4969, 0.4969, 1.0, 0.4969, 0.4969, 0.4969, 1.0, 0.4969, 0.4969, 0.4969, 1.0, 0.4969, 0.4969, 0.4969, 1.0, 0.4969, 0.4969, 0.4969, 1.0, 0.4969, 0.4969, 0.4969, 1.0, 0.4969, 0.4969, 0.4969, 0.0, 0.4969, 0.4969, 0.4969, 0.3647, 0.4969, 0.4969, 0.4969, 0.3647, 0.4969, 0.4969, 0.4969, 0.0, 0.4969, 0.4969, 0.4969, 0.0, 0.4969, 0.4969, 0.4969, 0.8549, 0.4969, 0.4969, 0.4969, 0.8549, 0.4969, 0.4969, 0.4969, 0.0, 0.4969, 0.4969, 0.4969, 1.0, 0.4969, 0.4969, 0.4969, 1.0, 0.4969, 0.4969, 0.4969, 1.0, 0.4969, 0.4969, 0.4969, 1.0, 0.4969, 0.4969, 0.4969, 1.0, 0.4969, 0.4969, 0.4969, 1.0, 0.4969, 0.4969, 0.4969, 1.0, 0.4969, 0.4969, 0.4969, 1.0, 0.4969, 0.4969, 0.4969, 1.0, 0.4969, 0.4969, 0.4969, 1.0, 0.4969, 0.4969, 0.4969, 1.0, 0.4969, 0.4969, 0.4969, 1.0, 0.4969, 0.4969, 0.4969, 0.3647, 0.4969, 0.4969, 0.4969, 1.0, 0.4969, 0.4969, 0.4969, 1.0, 0.4969, 0.4969, 0.4969, 0.3647, 0.4969, 0.4969, 0.4969, 0.8549, 0.4969, 0.4969, 0.4969, 0.007843, 0.4969, 0.4969, 0.4969, 0.007843, 0.4969, 0.4969, 0.4969, 0.8549, 0.4969, 0.4969, 0.4969, 1.0, 0.4969, 0.4969, 0.4969, 0.9922, 0.4969, 0.4969, 0.4969, 1.0, 0.4969, 0.4969, 0.4969, 1.0, 0.4969, 0.4969, 0.4969, 1.0, 0.4969, 0.4969, 0.4969, 1.0, 0.4969, 0.4969, 0.4969, 1.0, 0.4969, 0.4969, 0.4969, 1.0, 0.4969, 0.4969, 0.4969, 0.451, 0.4969, 0.4969, 0.4969, 1.0, 0.4969, 0.4969, 0.4969, 1.0, 0.4969, 0.4969, 0.4969, 0.451, 0.4969, 0.4969, 0.4969, 0.0, 0.4969, 0.4969, 0.4969, 1.0, 0.4969, 0.4969, 0.4969, 1.0, 0.4969, 0.4969, 0.4969, 0.0, 0.4969, 0.4969, 0.4969, 0.0, 0.4969, 0.4969, 0.4969, 1.0, 0.4969, 0.4969, 0.4969, 1.0, 0.4969, 0.4969, 0.4969, 0.0, 0.4969, 0.4969, 0.4969, 0.0, 0.4969, 0.4969, 0.4969, 1.0, 0.4969, 0.4969, 0.4969, 1.0, 0.4969, 0.4969, 0.4969, 1.0, 0.4969, 0.4969, 0.4969, 1.0, 0.4969, 0.4969, 0.4969, 1.0, 0.4969, 0.4969, 0.4969, 1.0, 0.4969, 0.4969, 0.4969, 1.0, 0.4969, 0.4969, 0.4969, 1.0, 0.4969, 0.4969, 0.4969, 1.0, 0.4969, 0.4969, 0.4969, 1.0, 0.4969, 0.4969, 0.4969, 1.0, 0.4969, 0.4969, 0.4969, 1.0, 0.4969, 0.4969, 0.4969, 1.0, 0.4969, 0.4969, 0.4969, 1.0, 0.4969, 0.4969, 0.4969, 1.0, 0.4969, 0.4969, 0.4969, 1.0, 0.4969, 0.4969, 0.4969, 1.0, 0.4969, 0.4969, 0.4969, 1.0, 0.4969, 0.4969, 0.4969, 1.0, 0.4969, 0.4969, 0.4969, 1.0, 0.4969, 0.4969, 0.4969, 1.0, 0.4969, 0.4969, 0.4969, 1.0, 0.4969, 0.4969, 0.4969, 1.0, 0.4969, 0.4969, 0.4969, 1.0, 0.4969, 0.4969, 0.4969, 1.0, 0.4969, 0.4969, 0.4969, 1.0, 0.4969, 0.4969, 0.4969, 1.0, 0.4969, 0.4969, 0.4969, 1.0, 0.4969, 0.4969, 0.4969, 1.0, 0.4969, 0.4969, 0.4969, 1.0, 0.4969, 0.4969, 0.4969, 1.0, 0.4969, 0.4969, 0.4969, 1.0, 0.4969, 0.4969, 0.4969, 1.0, 0.4969, 0.4969, 0.4969, 1.0, 0.4969, 0.4969, 0.4969, 1.0, 0.4969, 0.4969, 0.4969, 1.0, 0.4969, 0.4969, 0.4969, 1.0, 0.4969, 0.4969, 0.4969, 1.0, 0.4969, 0.4969, 0.4969, 1.0, 0.4969, 0.4969, 0.4969, 1.0, 0.4969, 0.4969, 0.4969, 1.0, 0.4969, 0.4969, 0.4969, 1.0, 0.4969, 0.4969, 0.4969, 1.0, 0.4969, 0.4969, 0.4969, 1.0, 0.4969, 0.4969, 0.4969, 1.0, 0.4969, 0.4969, 0.4969, 1.0, 0.4969, 0.4969, 0.4969, 1.0, 0.4969, 0.4969, 0.4969, 1.0, 0.4969, 0.4969, 0.4969, 1.0, 0.4969, 0.4969, 0.4969, 1.0, 0.4969, 0.4969, 0.4969, 1.0, 0.4969, 0.4969, 0.4969, 1.0, 0.4969, 0.4969, 0.4969, 1.0, 0.4969, 0.4969, 0.4969, 1.0, 0.4969, 0.4969, 0.4969, 1.0, 0.4969, 0.4969, 0.4969, 1.0, 0.4969, 0.4969, 0.4969, 1.0, 0.4969, 0.4969, 0.4969, 1.0, 0.4969, 0.4969, 0.4969, 1.0, 0.4969, 0.4969, 0.4969, 1.0, 0.4969, 0.4969, 0.4969, 1.0, 0.4969, 0.4969, 0.4969, 1.0, 0.4969, 0.4969, 0.4969, 1.0, 0.4969, 0.4969, 0.4969, 1.0, 0.4969, 0.4969, 0.4969, 1.0, 0.4969, 0.4969, 0.4969, 1.0, 0.4969, 0.4969, 0.4969, 1.0, 0.4969, 0.4969, 0.4969, 1.0, 0.4969, 0.4969, 0.4969, 1.0, 0.4969, 0.4969, 0.4969, 1.0, 0.4969, 0.4969, 0.4969, 1.0, 0.4969, 0.4969, 0.4969, 1.0, 0.4969, 0.4969, 0.4969, 1.0, 0.4969, 0.4969, 0.4969, 1.0, 0.4969, 0.4969, 0.4969, 1.0, 0.4969, 0.4969, 0.4969, 1.0, 0.4969, 0.4969, 0.4969, 1.0, 0.4969, 0.4969, 0.4969, 1.0, 0.4969, 0.4969, 0.4969, 1.0, 0.4969, 0.4969, 0.4969, 1.0, 0.4969, 0.4969, 0.4969, 1.0, 0.4969, 0.4969, 0.4969, 1.0, 0.4969, 0.4969, 0.4969, 1.0, 0.4969, 0.4969, 0.4969, 1.0, 0.4969, 0.4969, 0.4969, 1.0, 0.4969, 0.4969, 0.4969, 1.0, 0.4969, 0.4969, 0.4969, 1.0, 0.4969, 0.4969, 0.4969, 1.0, 0.4969, 0.4969, 0.4969, 1.0, 0.4969, 0.4969, 0.4969, 1.0, 0.4969, 0.4969, 0.4969, 1.0, 0.4969, 0.4969, 0.4969, 1.0, 0.4969, 0.4969, 0.4969, 1.0, 0.4969, 0.4969, 0.4969, 1.0, 0.4969, 0.4969, 0.4969, 1.0, 0.4969, 0.4969, 0.4969, 1.0, 0.4969, 0.4969, 0.4969, 1.0, 0.4969, 0.4969, 0.4969, 1.0, 0.4969, 0.4969, 0.4969, 1.0, 0.4969, 0.4969, 0.4969, 1.0, 0.4969, 0.4969, 0.4969, 1.0, 0.4969, 0.4969, 0.4969, 1.0, 0.4969, 0.4969, 0.4969, 1.0, 0.4969, 0.4969, 0.4969, 1.0, 0.4969, 0.4969, 0.4969, 1.0, 0.4969, 0.4969, 0.4969, 1.0, 0.4969, 0.4969, 0.4969, 1.0, 0.4969, 0.4969, 0.4969, 1.0, 0.4969, 0.4969, 0.4969, 1.0])
me_g_g.materials.append(mat_mat_ind_ext_level_floor_02)
me_g_g.materials.append(mat_mat_ind_ext_level_floor_01)
me_g_g.use_remesh_fix_poles = True
me_g_g.use_remesh_preserve_attributes = False
me_g_g.use_mirror_vertex_groups = False
me_g_g.update()
me_c_box_01 = bpy.data.meshes.new('c_box_01')
me_c_box_01.from_pydata([(-5.65, -0.725, -0.5), (-5.65, -0.725, -1.192e-07), (-5.65, 1.125, -0.5), (-5.65, 1.125, -1.192e-07), (5.65, -0.725, -0.5), (5.65, -0.725, -1.192e-07), (5.65, 1.125, -0.5), (5.65, 1.125, -1.192e-07)], [], [(0, 1, 3, 2), (2, 3, 7, 6), (6, 7, 5, 4), (4, 5, 1, 0), (6, 0, 2), (7, 3, 1, 5), (6, 4, 0)])
_uv = me_c_box_01.uv_layers.new(name='UVMap')
_uv.uv.foreach_set('vector', [0.375, 0.0, 0.625, 0.0, 0.625, 0.25, 0.375, 0.25, 0.375, 0.25, 0.625, 0.25, 0.625, 0.5, 0.375, 0.5, 0.375, 0.5, 0.625, 0.5, 0.625, 0.75, 0.375, 0.75, 0.375, 0.75, 0.625, 0.75, 0.625, 1.0, 0.375, 1.0, 0.375, 0.5, 0.125, 0.75, 0.125, 0.5, 0.625, 0.5, 0.875, 0.5, 0.875, 0.75, 0.625, 0.75, 0.375, 0.5, 0.375, 0.75, 0.125, 0.75])
me_c_box_01.use_remesh_fix_poles = True
me_c_box_01.use_remesh_preserve_attributes = False
me_c_box_01.use_mirror_vertex_groups = False
me_c_box_01.update()
me_c_box_02 = bpy.data.meshes.new('c_box_02')
me_c_box_02.from_pydata([(-11.25, -6.0, -0.025), (-11.25, -6.0, 0.025), (-11.25, 6.0, -0.025), (-11.25, 6.0, 0.025), (11.25, -6.0, -0.025), (11.25, -6.0, 0.025), (11.25, 6.0, -0.025), (11.25, 6.0, 0.025)], [], [(0, 1, 3, 2), (2, 3, 7, 6), (6, 7, 5, 4), (4, 5, 1, 0), (6, 0, 2), (7, 3, 1, 5), (6, 4, 0)])
_uv = me_c_box_02.uv_layers.new(name='UVMap')
_uv.uv.foreach_set('vector', [0.375, 0.0, 0.625, 0.0, 0.625, 0.25, 0.375, 0.25, 0.375, 0.25, 0.625, 0.25, 0.625, 0.5, 0.375, 0.5, 0.375, 0.5, 0.625, 0.5, 0.625, 0.75, 0.375, 0.75, 0.375, 0.75, 0.625, 0.75, 0.625, 1.0, 0.375, 1.0, 0.375, 0.5, 0.125, 0.75, 0.125, 0.5, 0.625, 0.5, 0.875, 0.5, 0.875, 0.75, 0.625, 0.75, 0.375, 0.5, 0.375, 0.75, 0.125, 0.75])
me_c_box_02.use_remesh_fix_poles = True
me_c_box_02.use_remesh_preserve_attributes = False
me_c_box_02.use_mirror_vertex_groups = False
me_c_box_02.update()
me_c_box_03 = bpy.data.meshes.new('c_box_03')
me_c_box_03.from_pydata([(-1.75, -4.0, -0.025), (-1.75, -4.0, 0.025), (-1.75, 4.0, -0.025), (-1.75, 4.0, 0.025), (1.75, -4.0, -0.025), (1.75, -4.0, 0.025), (1.75, 4.0, -0.025), (1.75, 4.0, 0.025)], [], [(0, 1, 3, 2), (2, 3, 7, 6), (6, 7, 5, 4), (4, 5, 1, 0), (6, 0, 2), (7, 3, 1, 5), (6, 4, 0)])
_uv = me_c_box_03.uv_layers.new(name='UVMap')
_uv.uv.foreach_set('vector', [0.375, 0.0, 0.625, 0.0, 0.625, 0.25, 0.375, 0.25, 0.375, 0.25, 0.625, 0.25, 0.625, 0.5, 0.375, 0.5, 0.375, 0.5, 0.625, 0.5, 0.625, 0.75, 0.375, 0.75, 0.375, 0.75, 0.625, 0.75, 0.625, 1.0, 0.375, 1.0, 0.375, 0.5, 0.125, 0.75, 0.125, 0.5, 0.625, 0.5, 0.875, 0.5, 0.875, 0.75, 0.625, 0.75, 0.375, 0.5, 0.375, 0.75, 0.125, 0.75])
me_c_box_03.use_remesh_fix_poles = True
me_c_box_03.use_remesh_preserve_attributes = False
me_c_box_03.use_mirror_vertex_groups = False
me_c_box_03.update()
me_c_box_04 = bpy.data.meshes.new('c_box_04')
me_c_box_04.from_pydata([(-15.65, -22.35, -0.025), (-15.65, -22.35, 0.025), (-15.65, 22.35, -0.025), (-15.65, 22.35, 0.025), (14.25, -22.35, -0.025), (14.25, -22.35, 0.025), (14.25, 22.35, -0.025), (14.25, 22.35, 0.025)], [], [(0, 1, 3, 2), (2, 3, 7, 6), (6, 7, 5, 4), (4, 5, 1, 0), (6, 0, 2), (7, 3, 1, 5), (6, 4, 0)])
_uv = me_c_box_04.uv_layers.new(name='UVMap')
_uv.uv.foreach_set('vector', [0.375, 0.0, 0.625, 0.0, 0.625, 0.25, 0.375, 0.25, 0.375, 0.25, 0.625, 0.25, 0.625, 0.5, 0.375, 0.5, 0.375, 0.5, 0.625, 0.5, 0.625, 0.75, 0.375, 0.75, 0.375, 0.75, 0.625, 0.75, 0.625, 1.0, 0.375, 1.0, 0.375, 0.5, 0.125, 0.75, 0.125, 0.5, 0.625, 0.5, 0.875, 0.5, 0.875, 0.75, 0.625, 0.75, 0.375, 0.5, 0.375, 0.75, 0.125, 0.75])
me_c_box_04.use_remesh_fix_poles = True
me_c_box_04.use_remesh_preserve_attributes = False
me_c_box_04.use_mirror_vertex_groups = False
me_c_box_04.update()
me_c_box_05 = bpy.data.meshes.new('c_box_05')
me_c_box_05.from_pydata([(-19.4, -4.075, -0.025), (-19.4, -4.075, 0.025), (-19.4, 4.075, -0.025), (-19.4, 4.075, 0.025), (18.0, -4.075, -0.025), (18.0, -4.075, 0.025), (18.0, 4.075, -0.025), (18.0, 4.075, 0.025)], [], [(0, 1, 3, 2), (2, 3, 7, 6), (6, 7, 5, 4), (4, 5, 1, 0), (6, 0, 2), (7, 3, 1, 5), (6, 4, 0)])
_uv = me_c_box_05.uv_layers.new(name='UVMap')
_uv.uv.foreach_set('vector', [0.375, 0.0, 0.625, 0.0, 0.625, 0.25, 0.375, 0.25, 0.375, 0.25, 0.625, 0.25, 0.625, 0.5, 0.375, 0.5, 0.375, 0.5, 0.625, 0.5, 0.625, 0.75, 0.375, 0.75, 0.375, 0.75, 0.625, 0.75, 0.625, 1.0, 0.375, 1.0, 0.375, 0.5, 0.125, 0.75, 0.125, 0.5, 0.625, 0.5, 0.875, 0.5, 0.875, 0.75, 0.625, 0.75, 0.375, 0.5, 0.375, 0.75, 0.125, 0.75])
me_c_box_05.use_remesh_fix_poles = True
me_c_box_05.use_remesh_preserve_attributes = False
me_c_box_05.use_mirror_vertex_groups = False
me_c_box_05.update()
me_c_box_06 = bpy.data.meshes.new('c_box_06')
me_c_box_06.from_pydata([(-3.75, -10.42, -0.025), (-3.75, -10.42, 0.025), (-3.75, 8.819, -0.025), (-3.75, 8.819, 0.025), (3.75, -10.42, -0.025), (3.75, -10.42, 0.025), (3.75, 8.819, -0.025), (3.75, 8.819, 0.025)], [], [(0, 1, 3, 2), (2, 3, 7, 6), (6, 7, 5, 4), (4, 5, 1, 0), (6, 0, 2), (7, 3, 1, 5), (6, 4, 0)])
_uv = me_c_box_06.uv_layers.new(name='UVMap')
_uv.uv.foreach_set('vector', [0.375, 0.0, 0.625, 0.0, 0.625, 0.25, 0.375, 0.25, 0.375, 0.25, 0.625, 0.25, 0.625, 0.5, 0.375, 0.5, 0.375, 0.5, 0.625, 0.5, 0.625, 0.75, 0.375, 0.75, 0.375, 0.75, 0.625, 0.75, 0.625, 1.0, 0.375, 1.0, 0.375, 0.5, 0.125, 0.75, 0.125, 0.5, 0.625, 0.5, 0.875, 0.5, 0.875, 0.75, 0.625, 0.75, 0.375, 0.5, 0.375, 0.75, 0.125, 0.75])
me_c_box_06.use_remesh_fix_poles = True
me_c_box_06.use_remesh_preserve_attributes = False
me_c_box_06.use_mirror_vertex_groups = False
me_c_box_06.update()
me_c_box_07_001 = bpy.data.meshes.new('c_box_07.001')
me_c_box_07_001.from_pydata([(-1.952, -2.2, -0.525), (-1.952, -2.2, -0.475), (-1.952, 2.2, 0.475), (-1.952, 2.2, 0.525), (1.952, -2.2, -0.525), (1.952, -2.2, -0.475), (1.952, 2.2, 0.475), (1.952, 2.2, 0.525)], [], [(0, 1, 3, 2), (2, 3, 7, 6), (6, 7, 5, 4), (4, 5, 1, 0), (6, 0, 2), (7, 3, 1, 5), (6, 4, 0)])
_uv = me_c_box_07_001.uv_layers.new(name='UVMap')
_uv.uv.foreach_set('vector', [0.375, 0.0, 0.625, 0.0, 0.625, 0.25, 0.375, 0.25, 0.375, 0.25, 0.625, 0.25, 0.625, 0.5, 0.375, 0.5, 0.375, 0.5, 0.625, 0.5, 0.625, 0.75, 0.375, 0.75, 0.375, 0.75, 0.625, 0.75, 0.625, 1.0, 0.375, 1.0, 0.375, 0.5, 0.125, 0.75, 0.125, 0.5, 0.625, 0.5, 0.875, 0.5, 0.875, 0.75, 0.625, 0.75, 0.375, 0.5, 0.375, 0.75, 0.125, 0.75])
me_c_box_07_001.use_remesh_fix_poles = True
me_c_box_07_001.use_remesh_preserve_attributes = False
me_c_box_07_001.use_mirror_vertex_groups = False
me_c_box_07_001.update()
me_c_box_07 = bpy.data.meshes.new('c_box_07')
me_c_box_07.from_pydata([(-3.9, -3.15, -0.025), (-3.9, -3.15, 0.025), (-3.9, 3.15, -0.025), (-3.9, 3.15, 0.025), (3.9, -3.15, -0.025), (3.9, -3.15, 0.025), (3.9, 3.15, -0.025), (3.9, 3.15, 0.025)], [], [(0, 1, 3, 2), (2, 3, 7, 6), (6, 7, 5, 4), (4, 5, 1, 0), (6, 0, 2), (7, 3, 1, 5), (6, 4, 0)])
_uv = me_c_box_07.uv_layers.new(name='UVMap')
_uv.uv.foreach_set('vector', [0.375, 0.0, 0.625, 0.0, 0.625, 0.25, 0.375, 0.25, 0.375, 0.25, 0.625, 0.25, 0.625, 0.5, 0.375, 0.5, 0.375, 0.5, 0.625, 0.5, 0.625, 0.75, 0.375, 0.75, 0.375, 0.75, 0.625, 0.75, 0.625, 1.0, 0.375, 1.0, 0.375, 0.5, 0.125, 0.75, 0.125, 0.5, 0.625, 0.5, 0.875, 0.5, 0.875, 0.75, 0.625, 0.75, 0.375, 0.5, 0.375, 0.75, 0.125, 0.75])
me_c_box_07.use_remesh_fix_poles = True
me_c_box_07.use_remesh_preserve_attributes = False
me_c_box_07.use_mirror_vertex_groups = False
me_c_box_07.update()
me_c_box_08 = bpy.data.meshes.new('c_box_08')
me_c_box_08.from_pydata([(-3.9, -2.9, -0.025), (-3.9, -2.9, 0.025), (-3.9, 2.9, -0.025), (-3.9, 2.9, 0.025), (3.9, -2.9, -0.025), (3.9, -2.9, 0.025), (3.9, 2.9, -0.025), (3.9, 2.9, 0.025)], [], [(0, 1, 3, 2), (2, 3, 7, 6), (6, 7, 5, 4), (4, 5, 1, 0), (6, 0, 2), (7, 3, 1, 5), (6, 4, 0)])
_uv = me_c_box_08.uv_layers.new(name='UVMap')
_uv.uv.foreach_set('vector', [0.375, 0.0, 0.625, 0.0, 0.625, 0.25, 0.375, 0.25, 0.375, 0.25, 0.625, 0.25, 0.625, 0.5, 0.375, 0.5, 0.375, 0.5, 0.625, 0.5, 0.625, 0.75, 0.375, 0.75, 0.375, 0.75, 0.625, 0.75, 0.625, 1.0, 0.375, 1.0, 0.375, 0.5, 0.125, 0.75, 0.125, 0.5, 0.625, 0.5, 0.875, 0.5, 0.875, 0.75, 0.625, 0.75, 0.375, 0.5, 0.375, 0.75, 0.125, 0.75])
me_c_box_08.use_remesh_fix_poles = True
me_c_box_08.use_remesh_preserve_attributes = False
me_c_box_08.use_mirror_vertex_groups = False
me_c_box_08.update()
me_c_box_09 = bpy.data.meshes.new('c_box_09')
me_c_box_09.from_pydata([(-1.9, -18.87, -0.025), (-1.9, -18.87, 0.025), (-1.9, 3.15, -0.025), (-1.9, 3.15, 0.025), (4.1, -18.87, -0.025), (4.1, -18.87, 0.025), (4.1, 3.15, -0.025), (4.1, 3.15, 0.025)], [], [(0, 1, 3, 2), (2, 3, 7, 6), (6, 7, 5, 4), (4, 5, 1, 0), (6, 0, 2), (7, 3, 1, 5), (6, 4, 0)])
_uv = me_c_box_09.uv_layers.new(name='UVMap')
_uv.uv.foreach_set('vector', [0.375, 0.0, 0.625, 0.0, 0.625, 0.25, 0.375, 0.25, 0.375, 0.25, 0.625, 0.25, 0.625, 0.5, 0.375, 0.5, 0.375, 0.5, 0.625, 0.5, 0.625, 0.75, 0.375, 0.75, 0.375, 0.75, 0.625, 0.75, 0.625, 1.0, 0.375, 1.0, 0.375, 0.5, 0.125, 0.75, 0.125, 0.5, 0.625, 0.5, 0.875, 0.5, 0.875, 0.75, 0.625, 0.75, 0.375, 0.5, 0.375, 0.75, 0.125, 0.75])
me_c_box_09.use_remesh_fix_poles = True
me_c_box_09.use_remesh_preserve_attributes = False
me_c_box_09.use_mirror_vertex_groups = False
me_c_box_09.update()
me_s_s = bpy.data.meshes.new('s_s')
me_s_s.from_pydata([(9.972, -15.7, 3.786), (9.972, 6.315, 3.786), (15.97, -15.7, 3.786), (15.97, 6.315, 3.786), (7.972, -31.7, 3.786), (15.77, -31.7, 3.786), (7.972, -25.4, 3.786), (15.77, -25.4, 3.786), (-25.83, -23.7, -1.214), (-14.53, -27.7, -1.214), (-25.83, -41.4, -1.214), (-15.83, -27.7, -1.214), (-20.58, -23.7, -1.214), (-20.58, -41.4, -1.214), (-15.83, -23.7, -1.214), (-15.23, -41.4, -1.214), (-19.73, -23.7, -1.214), (-20.58, -41.4, -1.214), (-15.83, -25.2, -1.214), (-19.73, -25.2, -1.214), (-15.23, -35.45, -1.214), (-20.58, -35.45, -1.214), (-14.53, -23.7, -1.214), (-15.83, -23.7, -1.214), (-14.53, -27.7, -1.214), (-14.53, -41.4, -1.214), (-15.23, -27.7, -1.214), (-15.23, -41.4, -1.214), (-15.23, -29.55, -1.214), (-20.58, -29.55, -1.214), (-15.23, -29.0, -1.214), (-20.58, -29.0, -1.214), (-20.58, -29.0, -1.214), (-19.73, -29.0, -1.214), (-15.23, -29.0, -1.214), (-15.83, -29.0, -1.214), (-15.23, -27.7, -1.214), (-15.83, -27.7, -1.214), (-19.73, -23.7, -1.214), (-20.58, -23.7, -1.214), (-15.72, -37.3, -1.214), (-15.72, -40.85, -1.214), (-19.54, -37.3, -1.214), (-19.54, -40.85, -1.214)], [], [(1, 0, 2, 3), (4, 5, 7, 6), (16, 19, 18, 14), (8, 10, 13, 12), (21, 42, 40, 41, 15, 20), (9, 22, 23, 11), (26, 27, 25, 24), (28, 30, 31, 29), (33, 38, 39, 32), (34, 36, 37, 35), (43, 42, 21, 17, 15, 41)])
_uv = me_s_s.uv_layers.new(name='UVMap')
_uv.uv.foreach_set('vector', [1.0, 1.0, 1.0, 1.0, 1.0, 1.0, 1.0, 1.0, 0.0, 0.0, 1.0, 0.0, 1.0, 1.0, 0.0, 1.0, 0.0, 0.0, 0.0, 0.1058, 0.8755, 0.1058, 0.8755, 0.0, 0.0, 0.0, 0.0, 1.0, 0.0, 1.0, 0.0, 0.0, 0.0, 1.0, 0.1604, 1.0, 0.7954, 1.0, 0.7954, 1.0, 0.8755, 1.0, 0.8755, 1.0, 1.0, 0.0, 1.0, 0.0, 0.8755, 0.0, 0.8755, 0.0, 0.8755, 0.0, 0.8755, 1.0, 1.0, 1.0, 1.0, 0.0, 0.8755, 1.0, 0.8755, 1.0, 0.0, 1.0, 0.0, 1.0, 0.8755, 1.0, 0.8755, 1.0, 0.0, 1.0, 0.0, 1.0, 0.8755, 1.0, 0.8755, 1.0, 0.0, 1.0, 0.0, 1.0, 0.1604, 1.0, 0.1604, 1.0, 0.0, 1.0, 0.0, 1.0, 0.8755, 1.0, 0.7954, 1.0])
_ca = me_s_s.color_attributes.new('Col', 'BYTE_COLOR', 'CORNER')
_ca.data.foreach_set('color', [0.4969, 0.4969, 0.4969, 1.0, 0.4969, 0.4969, 0.4969, 1.0, 0.4969, 0.4969, 0.4969, 1.0, 0.4969, 0.4969, 0.4969, 1.0, 0.4969, 0.4969, 0.4969, 1.0, 0.4969, 0.4969, 0.4969, 1.0, 0.4969, 0.4969, 0.4969, 1.0, 0.4969, 0.4969, 0.4969, 1.0, 0.4969, 0.4969, 0.4969, 1.0, 0.4969, 0.4969, 0.4969, 1.0, 0.4969, 0.4969, 0.4969, 1.0, 0.4969, 0.4969, 0.4969, 1.0, 0.4969, 0.4969, 0.4969, 1.0, 0.4969, 0.4969, 0.4969, 1.0, 0.4969, 0.4969, 0.4969, 1.0, 0.4969, 0.4969, 0.4969, 1.0, 0.4969, 0.4969, 0.4969, 1.0, 0.4969, 0.4969, 0.4969, 1.0, 0.4969, 0.4969, 0.4969, 1.0, 0.4969, 0.4969, 0.4969, 1.0, 0.4969, 0.4969, 0.4969, 1.0, 0.4969, 0.4969, 0.4969, 1.0, 0.4969, 0.4969, 0.4969, 1.0, 0.4969, 0.4969, 0.4969, 1.0, 0.4969, 0.4969, 0.4969, 1.0, 0.4969, 0.4969, 0.4969, 1.0, 0.4969, 0.4969, 0.4969, 1.0, 0.4969, 0.4969, 0.4969, 1.0, 0.4969, 0.4969, 0.4969, 1.0, 0.4969, 0.4969, 0.4969, 1.0, 0.4969, 0.4969, 0.4969, 1.0, 0.4969, 0.4969, 0.4969, 1.0, 0.4969, 0.4969, 0.4969, 1.0, 0.4969, 0.4969, 0.4969, 1.0, 0.4969, 0.4969, 0.4969, 1.0, 0.4969, 0.4969, 0.4969, 1.0, 0.4969, 0.4969, 0.4969, 1.0, 0.4969, 0.4969, 0.4969, 1.0, 0.4969, 0.4969, 0.4969, 1.0, 0.4969, 0.4969, 0.4969, 1.0, 0.4969, 0.4969, 0.4969, 1.0, 0.4969, 0.4969, 0.4969, 1.0, 0.4969, 0.4969, 0.4969, 1.0, 0.4969, 0.4969, 0.4969, 1.0, 0.4969, 0.4969, 0.4969, 1.0, 0.4969, 0.4969, 0.4969, 1.0, 0.4969, 0.4969, 0.4969, 1.0, 0.4969, 0.4969, 0.4969, 1.0])
me_s_s.materials.append(mat_shadow_caster)
me_s_s.use_remesh_fix_poles = True
me_s_s.use_remesh_preserve_attributes = False
me_s_s.use_mirror_vertex_groups = False
me_s_s.use_paint_bone_selection = False
me_s_s.use_paint_mask = True
me_s_s.update()
me_c_box_10 = bpy.data.meshes.new('c_box_10')
me_c_box_10.from_pydata([(-3.5, -4.0, -0.025), (-3.5, -4.0, 0.025), (-3.5, 4.0, -0.025), (-3.5, 4.0, 0.025), (3.5, -4.0, -0.025), (3.5, -4.0, 0.025), (3.5, 4.0, -0.025), (3.5, 4.0, 0.025)], [], [(0, 1, 3, 2), (2, 3, 7, 6), (6, 7, 5, 4), (4, 5, 1, 0), (6, 0, 2), (7, 3, 1, 5), (6, 4, 0)])
_uv = me_c_box_10.uv_layers.new(name='UVMap')
_uv.uv.foreach_set('vector', [0.375, 0.0, 0.625, 0.0, 0.625, 0.25, 0.375, 0.25, 0.375, 0.25, 0.625, 0.25, 0.625, 0.5, 0.375, 0.5, 0.375, 0.5, 0.625, 0.5, 0.625, 0.75, 0.375, 0.75, 0.375, 0.75, 0.625, 0.75, 0.625, 1.0, 0.375, 1.0, 0.375, 0.5, 0.125, 0.75, 0.125, 0.5, 0.625, 0.5, 0.875, 0.5, 0.875, 0.75, 0.625, 0.75, 0.375, 0.5, 0.375, 0.75, 0.125, 0.75])
me_c_box_10.use_remesh_fix_poles = True
me_c_box_10.use_remesh_preserve_attributes = False
me_c_box_10.use_mirror_vertex_groups = False
me_c_box_10.update()
me_c_box_11 = bpy.data.meshes.new('c_box_11')
me_c_box_11.from_pydata([(-3.35, -6.0, -0.025), (-3.95, -6.0, 0.025), (-3.35, 6.0, -0.025), (-3.95, 6.0, 0.025), (3.65, -6.0, -0.025), (3.65, -6.0, 0.025), (3.65, 6.0, -0.025), (3.65, 6.0, 0.025)], [], [(0, 1, 3, 2), (2, 3, 7, 6), (6, 7, 5, 4), (4, 5, 1, 0), (6, 0, 2), (7, 3, 1, 5), (6, 4, 0)])
_uv = me_c_box_11.uv_layers.new(name='UVMap')
_uv.uv.foreach_set('vector', [0.375, 0.0, 0.625, 0.0, 0.625, 0.25, 0.375, 0.25, 0.375, 0.25, 0.625, 0.25, 0.625, 0.5, 0.375, 0.5, 0.375, 0.5, 0.625, 0.5, 0.625, 0.75, 0.375, 0.75, 0.375, 0.75, 0.625, 0.75, 0.625, 1.0, 0.375, 1.0, 0.375, 0.5, 0.125, 0.75, 0.125, 0.5, 0.625, 0.5, 0.875, 0.5, 0.875, 0.75, 0.625, 0.75, 0.375, 0.5, 0.375, 0.75, 0.125, 0.75])
me_c_box_11.use_remesh_fix_poles = True
me_c_box_11.use_remesh_preserve_attributes = False
me_c_box_11.use_mirror_vertex_groups = False
me_c_box_11.update()
me_dm_plastic = bpy.data.meshes.new('dm_plastic')
me_dm_plastic.from_pydata([(-21.53, -35.7, -0.2143), (-14.53, -35.7, -0.2143), (-21.53, -27.7, -0.2143), (-14.53, -27.7, -0.2143), (-21.53, -27.7, -0.2143), (7.972, -27.7, -0.2143), (-21.53, -15.7, -0.2143), (7.972, -15.7, -0.2143), (4.472, -35.7, -0.2143), (7.972, -35.7, -0.2143), (4.472, -27.7, -0.2143), (7.972, -27.7, -0.2143), (15.97, -15.7, -0.2143), (-13.93, -15.7, -0.2143), (-13.93, 29.0, -0.2143), (15.97, 29.0, -0.2143), (-13.93, 29.0, 0.7857), (23.47, 29.0, 0.7857), (-13.93, 37.15, 0.7857), (23.47, 37.15, 0.7857), (15.97, 8.15, -0.2143), (15.97, 29.0, -0.2143), (23.47, 8.15, -0.2143), (23.47, 29.0, -0.2143), (-10.31, 24.6, -0.2143), (-10.31, 29.0, 0.7857), (-6.383, 24.6, -0.2143), (-6.383, 29.0, 0.7857), (9.972, -15.7, 3.786), (9.972, 6.315, 3.786), (15.97, -15.7, 3.786), (15.97, 6.315, 3.786), (7.972, -31.7, -0.2143), (15.77, -31.7, -0.2143), (7.972, -25.9, -0.2143), (15.77, -25.9, -0.2143), (7.972, -31.7, 3.786), (15.77, -31.7, 3.786), (7.972, -25.4, 3.786), (15.77, -25.4, 3.786), (-21.53, -35.7, 3.786), (-14.53, -35.7, 3.786), (-21.53, -27.7, 3.786), (-14.53, -27.7, 3.786), (-21.53, -27.7, 3.786), (-13.98, -27.7, 3.786), (-21.53, -15.7, 3.786), (-13.98, -15.7, 3.786), (-19.43, 25.0, -0.2143), (-19.43, 17.0, -0.2143), (-13.93, 17.0, -0.2143), (-13.93, 25.0, -0.2143)], [], [(0, 1, 3, 2), (4, 5, 7, 6), (8, 9, 11, 10), (13, 12, 15, 14), (16, 17, 19, 18), (21, 20, 22, 23), (25, 24, 26, 27), (29, 28, 30, 31), (32, 33, 35, 34), (36, 37, 39, 38), (40, 41, 43, 42), (44, 45, 47, 46), (49, 50, 51, 48)])
_uv = me_dm_plastic.uv_layers.new(name='UVMap')
_uv.uv.foreach_set('vector', [0.0, 0.0, 1.0, 0.0, 1.0, 1.0, 0.0, 1.0, 0.0, 1.0, 1.0, 1.0, 1.0, 1.0, 0.0, 1.0, 0.0, 0.0, 1.0, 0.0, 1.0, 1.0, 0.0, 1.0, 0.0, 1.0, 1.0, 1.0, 1.0, 1.0, 0.0, 1.0, 0.0, 1.0, 1.0, 1.0, 1.0, 1.0, 0.0, 1.0, 1.0, 1.0, 1.0, 1.0, 1.0, 1.0, 1.0, 1.0, 1.0, 1.0, 1.0, 1.0, 1.0, 1.0, 1.0, 1.0, 1.0, 1.0, 1.0, 1.0, 1.0, 1.0, 1.0, 1.0, 0.0, 0.0, 1.0, 0.0, 1.0, 1.0, 0.0, 1.0, 0.0, 0.0, 1.0, 0.0, 1.0, 1.0, 0.0, 1.0, 0.0, 0.0, 1.0, 0.0, 1.0, 1.0, 0.0, 1.0, 0.0, 1.0, 1.0, 1.0, 1.0, 1.0, 0.0, 1.0, 1.55, 26.85, 4.3, 26.85, 4.3, 30.85, 1.55, 30.85])
_ca = me_dm_plastic.color_attributes.new('Col', 'BYTE_COLOR', 'CORNER')
_ca.data.foreach_set('color', [0.4969, 0.4969, 0.4969, 1.0, 0.4969, 0.4969, 0.4969, 1.0, 0.4969, 0.4969, 0.4969, 1.0, 0.4969, 0.4969, 0.4969, 1.0, 0.4969, 0.4969, 0.4969, 1.0, 0.4969, 0.4969, 0.4969, 1.0, 0.4969, 0.4969, 0.4969, 1.0, 0.4969, 0.4969, 0.4969, 1.0, 0.4969, 0.4969, 0.4969, 1.0, 0.4969, 0.4969, 0.4969, 1.0, 0.4969, 0.4969, 0.4969, 1.0, 0.4969, 0.4969, 0.4969, 1.0, 0.4969, 0.4969, 0.4969, 1.0, 0.4969, 0.4969, 0.4969, 1.0, 0.4969, 0.4969, 0.4969, 1.0, 0.4969, 0.4969, 0.4969, 1.0, 0.4969, 0.4969, 0.4969, 1.0, 0.4969, 0.4969, 0.4969, 1.0, 0.4969, 0.4969, 0.4969, 1.0, 0.4969, 0.4969, 0.4969, 1.0, 0.4969, 0.4969, 0.4969, 1.0, 0.4969, 0.4969, 0.4969, 1.0, 0.4969, 0.4969, 0.4969, 1.0, 0.4969, 0.4969, 0.4969, 1.0, 0.4969, 0.4969, 0.4969, 1.0, 0.4969, 0.4969, 0.4969, 1.0, 0.4969, 0.4969, 0.4969, 1.0, 0.4969, 0.4969, 0.4969, 1.0, 0.4969, 0.4969, 0.4969, 1.0, 0.4969, 0.4969, 0.4969, 1.0, 0.4969, 0.4969, 0.4969, 1.0, 0.4969, 0.4969, 0.4969, 1.0, 0.4342, 0.2232, 0.2232, 1.0, 0.4342, 0.2232, 0.2232, 1.0, 0.4342, 0.2232, 0.2232, 1.0, 0.4342, 0.2232, 0.2232, 1.0, 0.4969, 0.4969, 0.4969, 1.0, 0.4969, 0.4969, 0.4969, 1.0, 0.4969, 0.4969, 0.4969, 1.0, 0.4969, 0.4969, 0.4969, 1.0, 0.4969, 0.4969, 0.4969, 1.0, 0.4969, 0.4969, 0.4969, 1.0, 0.4969, 0.4969, 0.4969, 1.0, 0.4969, 0.4969, 0.4969, 1.0, 0.4969, 0.4969, 0.4969, 1.0, 0.4969, 0.4969, 0.4969, 1.0, 0.4969, 0.4969, 0.4969, 1.0, 0.4969, 0.4969, 0.4969, 1.0, 0.4969, 0.4969, 0.4969, 1.0, 0.4969, 0.4969, 0.4969, 1.0, 0.4969, 0.4969, 0.4969, 1.0, 0.4969, 0.4969, 0.4969, 1.0])
me_dm_plastic.use_remesh_fix_poles = True
me_dm_plastic.use_remesh_preserve_attributes = False
me_dm_plastic.use_mirror_vertex_groups = False
me_dm_plastic.use_paint_bone_selection = False
me_dm_plastic.use_paint_mask = True
me_dm_plastic.update()
me_c_box_12 = bpy.data.meshes.new('c_box_12')
me_c_box_12.from_pydata([(-3.75, -0.175, -0.025), (-3.75, -0.175, 0.025), (-3.75, 0.175, -0.025), (-3.75, 0.175, 0.025), (3.75, -0.175, -0.025), (3.75, -0.175, 0.025), (3.75, 0.175, -0.025), (3.75, 0.175, 0.025)], [], [(0, 1, 3, 2), (2, 3, 7, 6), (6, 7, 5, 4), (4, 5, 1, 0), (6, 0, 2), (7, 3, 1, 5), (6, 4, 0)])
_uv = me_c_box_12.uv_layers.new(name='UVMap')
_uv.uv.foreach_set('vector', [0.375, 0.0, 0.625, 0.0, 0.625, 0.25, 0.375, 0.25, 0.375, 0.25, 0.625, 0.25, 0.625, 0.5, 0.375, 0.5, 0.375, 0.5, 0.625, 0.5, 0.625, 0.75, 0.375, 0.75, 0.375, 0.75, 0.625, 0.75, 0.625, 1.0, 0.375, 1.0, 0.375, 0.5, 0.125, 0.75, 0.125, 0.5, 0.625, 0.5, 0.875, 0.5, 0.875, 0.75, 0.625, 0.75, 0.375, 0.5, 0.375, 0.75, 0.125, 0.75])
me_c_box_12.use_remesh_fix_poles = True
me_c_box_12.use_remesh_preserve_attributes = False
me_c_box_12.use_mirror_vertex_groups = False
me_c_box_12.update()
me_c_box_13 = bpy.data.meshes.new('c_box_13')
me_c_box_13.from_pydata([(-2.7, -0.628, -0.025), (-2.7, -0.628, 0.025), (-2.7, 0.628, -0.025), (-2.7, 0.628, 0.025), (2.7, -0.628, -0.025), (2.7, -0.628, 0.025), (2.7, 0.628, -0.025), (2.7, 0.628, 0.025)], [], [(0, 1, 3, 2), (2, 3, 7, 6), (6, 7, 5, 4), (4, 5, 1, 0), (6, 0, 2), (7, 3, 1, 5), (6, 4, 0)])
_uv = me_c_box_13.uv_layers.new(name='UVMap')
_uv.uv.foreach_set('vector', [0.375, 0.0, 0.625, 0.0, 0.625, 0.25, 0.375, 0.25, 0.375, 0.25, 0.625, 0.25, 0.625, 0.5, 0.375, 0.5, 0.375, 0.5, 0.625, 0.5, 0.625, 0.75, 0.375, 0.75, 0.375, 0.75, 0.625, 0.75, 0.625, 1.0, 0.375, 1.0, 0.375, 0.5, 0.125, 0.75, 0.125, 0.5, 0.625, 0.5, 0.875, 0.5, 0.875, 0.75, 0.625, 0.75, 0.375, 0.5, 0.375, 0.75, 0.125, 0.75])
me_c_box_13.use_remesh_fix_poles = True
me_c_box_13.use_remesh_preserve_attributes = False
me_c_box_13.use_mirror_vertex_groups = False
me_c_box_13.update()
me_c_box_14 = bpy.data.meshes.new('c_box_14')
me_c_box_14.from_pydata([(-0.425, -0.628, -0.025), (-0.425, -0.628, 0.025), (-0.425, 0.628, -0.025), (-0.425, 0.628, 0.025), (0.425, -0.628, -0.025), (0.425, -0.628, 0.025), (0.425, 0.628, -0.025), (0.425, 0.628, 0.025)], [], [(0, 1, 3, 2), (2, 3, 7, 6), (6, 7, 5, 4), (4, 5, 1, 0), (6, 0, 2), (7, 3, 1, 5), (6, 4, 0)])
_uv = me_c_box_14.uv_layers.new(name='UVMap')
_uv.uv.foreach_set('vector', [0.375, 0.0, 0.625, 0.0, 0.625, 0.25, 0.375, 0.25, 0.375, 0.25, 0.625, 0.25, 0.625, 0.5, 0.375, 0.5, 0.375, 0.5, 0.625, 0.5, 0.625, 0.75, 0.375, 0.75, 0.375, 0.75, 0.625, 0.75, 0.625, 1.0, 0.375, 1.0, 0.375, 0.5, 0.125, 0.75, 0.125, 0.5, 0.625, 0.5, 0.875, 0.5, 0.875, 0.75, 0.625, 0.75, 0.375, 0.5, 0.375, 0.75, 0.125, 0.75])
me_c_box_14.use_remesh_fix_poles = True
me_c_box_14.use_remesh_preserve_attributes = False
me_c_box_14.use_mirror_vertex_groups = False
me_c_box_14.update()
me_c_box_15 = bpy.data.meshes.new('c_box_15')
me_c_box_15.from_pydata([(-6.05, -5.15, -0.5), (-6.05, -5.15, 0.5), (-6.05, 4.35, -0.5), (-6.05, 4.35, 0.5), (5.65, -5.15, -0.5), (5.65, -5.15, 0.5), (5.65, 4.35, -0.5), (5.65, 4.35, 0.5)], [], [(0, 1, 3, 2), (2, 3, 7, 6), (6, 7, 5, 4), (4, 5, 1, 0), (6, 0, 2), (7, 3, 1, 5), (6, 4, 0)])
_uv = me_c_box_15.uv_layers.new(name='UVMap')
_uv.uv.foreach_set('vector', [0.375, 0.0, 0.625, 0.0, 0.625, 0.25, 0.375, 0.25, 0.375, 0.25, 0.625, 0.25, 0.625, 0.5, 0.375, 0.5, 0.375, 0.5, 0.625, 0.5, 0.625, 0.75, 0.375, 0.75, 0.375, 0.75, 0.625, 0.75, 0.625, 1.0, 0.375, 1.0, 0.375, 0.5, 0.125, 0.75, 0.125, 0.5, 0.625, 0.5, 0.875, 0.5, 0.875, 0.75, 0.625, 0.75, 0.375, 0.5, 0.375, 0.75, 0.125, 0.75])
me_c_box_15.use_remesh_fix_poles = True
me_c_box_15.use_remesh_preserve_attributes = False
me_c_box_15.use_mirror_vertex_groups = False
me_c_box_15.update()
me_c_box_16 = bpy.data.meshes.new('c_box_16')
me_c_box_16.from_pydata([(-3.45, -2.45, -0.5), (-3.45, -2.45, 0.5), (-3.45, 1.9, -0.5), (-3.45, 1.9, 0.5), (3.05, -2.45, -0.5), (3.05, -2.45, 0.5), (3.05, 1.9, -0.5), (3.05, 1.9, 0.5)], [], [(0, 1, 3, 2), (2, 3, 7, 6), (6, 7, 5, 4), (4, 5, 1, 0), (6, 0, 2), (7, 3, 1, 5), (6, 4, 0)])
_uv = me_c_box_16.uv_layers.new(name='UVMap')
_uv.uv.foreach_set('vector', [0.375, 0.0, 0.625, 0.0, 0.625, 0.25, 0.375, 0.25, 0.375, 0.25, 0.625, 0.25, 0.625, 0.5, 0.375, 0.5, 0.375, 0.5, 0.625, 0.5, 0.625, 0.75, 0.375, 0.75, 0.375, 0.75, 0.625, 0.75, 0.625, 1.0, 0.375, 1.0, 0.375, 0.5, 0.125, 0.75, 0.125, 0.5, 0.625, 0.5, 0.875, 0.5, 0.875, 0.75, 0.625, 0.75, 0.375, 0.5, 0.375, 0.75, 0.125, 0.75])
me_c_box_16.use_remesh_fix_poles = True
me_c_box_16.use_remesh_preserve_attributes = False
me_c_box_16.use_mirror_vertex_groups = False
me_c_box_16.update()
me_c_box_17 = bpy.data.meshes.new('c_box_17')
me_c_box_17.from_pydata([(-0.65, -1.9, -0.5), (-0.65, -1.9, 0.5), (-0.65, 1.9, -0.5), (-0.65, 1.9, 0.5), (0.65, -1.9, -0.5), (0.65, -1.9, 0.5), (0.65, 1.9, -0.5), (0.65, 1.9, 0.5)], [], [(0, 1, 3, 2), (2, 3, 7, 6), (6, 7, 5, 4), (4, 5, 1, 0), (6, 0, 2), (7, 3, 1, 5), (6, 4, 0)])
_uv = me_c_box_17.uv_layers.new(name='UVMap')
_uv.uv.foreach_set('vector', [0.375, 0.0, 0.625, 0.0, 0.625, 0.25, 0.375, 0.25, 0.375, 0.25, 0.625, 0.25, 0.625, 0.5, 0.375, 0.5, 0.375, 0.5, 0.625, 0.5, 0.625, 0.75, 0.375, 0.75, 0.375, 0.75, 0.625, 0.75, 0.625, 1.0, 0.375, 1.0, 0.375, 0.5, 0.125, 0.75, 0.125, 0.5, 0.625, 0.5, 0.875, 0.5, 0.875, 0.75, 0.625, 0.75, 0.375, 0.5, 0.375, 0.75, 0.125, 0.75])
me_c_box_17.use_remesh_fix_poles = True
me_c_box_17.use_remesh_preserve_attributes = False
me_c_box_17.use_mirror_vertex_groups = False
me_c_box_17.update()
me_c_box_18 = bpy.data.meshes.new('c_box_18')
me_c_box_18.from_pydata([(-3.025, -2.994, -0.5), (-3.025, -2.994, 0.5), (-3.025, 2.994, -0.5), (-3.025, 2.994, 0.5), (2.625, -2.994, -0.5), (2.625, -2.994, 0.5), (2.625, 2.994, -0.5), (2.625, 2.994, 0.5)], [], [(0, 1, 3, 2), (2, 3, 7, 6), (6, 7, 5, 4), (4, 5, 1, 0), (6, 0, 2), (7, 3, 1, 5), (6, 4, 0)])
_uv = me_c_box_18.uv_layers.new(name='UVMap')
_uv.uv.foreach_set('vector', [0.375, 0.0, 0.625, 0.0, 0.625, 0.25, 0.375, 0.25, 0.375, 0.25, 0.625, 0.25, 0.625, 0.5, 0.375, 0.5, 0.375, 0.5, 0.625, 0.5, 0.625, 0.75, 0.375, 0.75, 0.375, 0.75, 0.625, 0.75, 0.625, 1.0, 0.375, 1.0, 0.375, 0.5, 0.125, 0.75, 0.125, 0.5, 0.625, 0.5, 0.875, 0.5, 0.875, 0.75, 0.625, 0.75, 0.375, 0.5, 0.375, 0.75, 0.125, 0.75])
me_c_box_18.use_remesh_fix_poles = True
me_c_box_18.use_remesh_preserve_attributes = False
me_c_box_18.use_mirror_vertex_groups = False
me_c_box_18.update()
me_c_box_19 = bpy.data.meshes.new('c_box_19')
me_c_box_19.from_pydata([(-0.35, -2.994, -0.5), (-0.35, -2.994, 0.5), (-0.35, 3.544, -0.5), (-0.35, 3.544, 0.5), (0.35, -2.994, -0.5), (0.35, -2.994, 0.5), (0.35, 3.544, -0.5), (0.35, 3.544, 0.5)], [], [(0, 1, 3, 2), (2, 3, 7, 6), (6, 7, 5, 4), (4, 5, 1, 0), (6, 0, 2), (7, 3, 1, 5), (6, 4, 0)])
_uv = me_c_box_19.uv_layers.new(name='UVMap')
_uv.uv.foreach_set('vector', [0.375, 0.0, 0.625, 0.0, 0.625, 0.25, 0.375, 0.25, 0.375, 0.25, 0.625, 0.25, 0.625, 0.5, 0.375, 0.5, 0.375, 0.5, 0.625, 0.5, 0.625, 0.75, 0.375, 0.75, 0.375, 0.75, 0.625, 0.75, 0.625, 1.0, 0.375, 1.0, 0.375, 0.5, 0.125, 0.75, 0.125, 0.5, 0.625, 0.5, 0.875, 0.5, 0.875, 0.75, 0.625, 0.75, 0.375, 0.5, 0.375, 0.75, 0.125, 0.75])
me_c_box_19.use_remesh_fix_poles = True
me_c_box_19.use_remesh_preserve_attributes = False
me_c_box_19.use_mirror_vertex_groups = False
me_c_box_19.update()
me_c_box_20 = bpy.data.meshes.new('c_box_20')
me_c_box_20.from_pydata([(-2.675, -0.275, -0.5), (-2.675, -0.275, 0.5), (-2.675, 0.275, -0.5), (-2.675, 0.275, 0.5), (2.675, -0.275, -0.5), (2.675, -0.275, 0.5), (2.675, 0.275, -0.5), (2.675, 0.275, 0.5)], [], [(0, 1, 3, 2), (2, 3, 7, 6), (6, 7, 5, 4), (4, 5, 1, 0), (6, 0, 2), (7, 3, 1, 5), (6, 4, 0)])
_uv = me_c_box_20.uv_layers.new(name='UVMap')
_uv.uv.foreach_set('vector', [0.375, 0.0, 0.625, 0.0, 0.625, 0.25, 0.375, 0.25, 0.375, 0.25, 0.625, 0.25, 0.625, 0.5, 0.375, 0.5, 0.375, 0.5, 0.625, 0.5, 0.625, 0.75, 0.375, 0.75, 0.375, 0.75, 0.625, 0.75, 0.625, 1.0, 0.375, 1.0, 0.375, 0.5, 0.125, 0.75, 0.125, 0.5, 0.625, 0.5, 0.875, 0.5, 0.875, 0.75, 0.625, 0.75, 0.375, 0.5, 0.375, 0.75, 0.125, 0.75])
me_c_box_20.use_remesh_fix_poles = True
me_c_box_20.use_remesh_preserve_attributes = False
me_c_box_20.use_mirror_vertex_groups = False
me_c_box_20.update()
me_c_box_21 = bpy.data.meshes.new('c_box_21')
me_c_box_21.from_pydata([(-5.65, -0.15, -1.0), (-5.65, -0.15, -1.192e-07), (-5.65, 0.15, -1.0), (-5.65, 0.15, -1.192e-07), (5.65, -0.15, -0.5), (5.65, -0.15, -1.192e-07), (5.65, 0.15, -0.5), (5.65, 0.15, -1.192e-07)], [], [(0, 1, 3, 2), (2, 3, 7, 6), (6, 7, 5, 4), (4, 5, 1, 0), (6, 0, 2), (7, 3, 1, 5), (6, 4, 0)])
_uv = me_c_box_21.uv_layers.new(name='UVMap')
_uv.uv.foreach_set('vector', [0.375, 0.0, 0.625, 0.0, 0.625, 0.25, 0.375, 0.25, 0.375, 0.25, 0.625, 0.25, 0.625, 0.5, 0.375, 0.5, 0.375, 0.5, 0.625, 0.5, 0.625, 0.75, 0.375, 0.75, 0.375, 0.75, 0.625, 0.75, 0.625, 1.0, 0.375, 1.0, 0.375, 0.5, 0.125, 0.75, 0.125, 0.5, 0.625, 0.5, 0.875, 0.5, 0.875, 0.75, 0.625, 0.75, 0.375, 0.5, 0.375, 0.75, 0.125, 0.75])
me_c_box_21.use_remesh_fix_poles = True
me_c_box_21.use_remesh_preserve_attributes = False
me_c_box_21.use_mirror_vertex_groups = False
me_c_box_21.update()
me_c_box_22 = bpy.data.meshes.new('c_box_22')
me_c_box_22.from_pydata([(-3.115, -1.9, -0.5), (-3.115, -1.9, -1.192e-07), (-3.115, 1.9, -0.5), (-3.115, 1.9, -1.192e-07), (3.115, -1.9, -0.5), (3.115, -1.9, -1.192e-07), (3.115, 1.9, -0.5), (3.115, 1.9, -1.192e-07)], [], [(0, 1, 3, 2), (2, 3, 7, 6), (6, 7, 5, 4), (4, 5, 1, 0), (6, 0, 2), (7, 3, 1, 5), (6, 4, 0)])
_uv = me_c_box_22.uv_layers.new(name='UVMap')
_uv.uv.foreach_set('vector', [0.375, 0.0, 0.625, 0.0, 0.625, 0.25, 0.375, 0.25, 0.375, 0.25, 0.625, 0.25, 0.625, 0.5, 0.375, 0.5, 0.375, 0.5, 0.625, 0.5, 0.625, 0.75, 0.375, 0.75, 0.375, 0.75, 0.625, 0.75, 0.625, 1.0, 0.375, 1.0, 0.375, 0.5, 0.125, 0.75, 0.125, 0.5, 0.625, 0.5, 0.875, 0.5, 0.875, 0.75, 0.625, 0.75, 0.375, 0.5, 0.375, 0.75, 0.125, 0.75])
me_c_box_22.use_remesh_fix_poles = True
me_c_box_22.use_remesh_preserve_attributes = False
me_c_box_22.use_mirror_vertex_groups = False
me_c_box_22.update()
me_c_box_23 = bpy.data.meshes.new('c_box_23')
me_c_box_23.from_pydata([(-0.595, -1.9, -0.5), (-0.595, -1.9, -1.192e-07), (-0.595, 1.9, -0.5), (-0.595, 1.9, -1.192e-07), (0.595, -1.9, -0.5), (0.595, -1.9, -1.192e-07), (0.595, 1.9, -0.5), (0.595, 1.9, -1.192e-07)], [], [(0, 1, 3, 2), (2, 3, 7, 6), (6, 7, 5, 4), (4, 5, 1, 0), (6, 0, 2), (7, 3, 1, 5), (6, 4, 0)])
_uv = me_c_box_23.uv_layers.new(name='UVMap')
_uv.uv.foreach_set('vector', [0.375, 0.0, 0.625, 0.0, 0.625, 0.25, 0.375, 0.25, 0.375, 0.25, 0.625, 0.25, 0.625, 0.5, 0.375, 0.5, 0.375, 0.5, 0.625, 0.5, 0.625, 0.75, 0.375, 0.75, 0.375, 0.75, 0.625, 0.75, 0.625, 1.0, 0.375, 1.0, 0.375, 0.5, 0.125, 0.75, 0.125, 0.5, 0.625, 0.5, 0.875, 0.5, 0.875, 0.75, 0.625, 0.75, 0.375, 0.5, 0.375, 0.75, 0.125, 0.75])
me_c_box_23.use_remesh_fix_poles = True
me_c_box_23.use_remesh_preserve_attributes = False
me_c_box_23.use_mirror_vertex_groups = False
me_c_box_23.update()
me_c_box_24 = bpy.data.meshes.new('c_box_24')
me_c_box_24.from_pydata([(-2.875, -5.006, 0.3), (-2.875, -5.006, 0.5), (-2.875, 2.994, 0.3), (-2.875, 2.994, 0.5), (2.625, -5.006, 0.3), (2.625, -5.006, 0.5), (2.625, 2.994, 0.3), (2.625, 2.994, 0.5)], [], [(0, 1, 3, 2), (2, 3, 7, 6), (6, 7, 5, 4), (4, 5, 1, 0), (6, 0, 2), (7, 3, 1, 5), (6, 4, 0)])
_uv = me_c_box_24.uv_layers.new(name='UVMap')
_uv.uv.foreach_set('vector', [0.375, 0.0, 0.625, 0.0, 0.625, 0.25, 0.375, 0.25, 0.375, 0.25, 0.625, 0.25, 0.625, 0.5, 0.375, 0.5, 0.375, 0.5, 0.625, 0.5, 0.625, 0.75, 0.375, 0.75, 0.375, 0.75, 0.625, 0.75, 0.625, 1.0, 0.375, 1.0, 0.375, 0.5, 0.125, 0.75, 0.125, 0.5, 0.625, 0.5, 0.875, 0.5, 0.875, 0.75, 0.625, 0.75, 0.375, 0.5, 0.375, 0.75, 0.125, 0.75])
me_c_box_24.use_remesh_fix_poles = True
me_c_box_24.use_remesh_preserve_attributes = False
me_c_box_24.use_mirror_vertex_groups = False
me_c_box_24.update()

# ---- objects
ob_rp_int_warehouse_floor = bpy.data.objects.new('rp_int_warehouse_floor', None)
ob_g_g = bpy.data.objects.new('g_g', me_g_g)
ob_uv_top = bpy.data.objects.new('uv_top', None)
ob_c_box_01 = bpy.data.objects.new('c_box_01', me_c_box_01)
ob_c_box_02 = bpy.data.objects.new('c_box_02', me_c_box_02)
ob_c_box_03 = bpy.data.objects.new('c_box_03', me_c_box_03)
ob_c_box_04 = bpy.data.objects.new('c_box_04', me_c_box_04)
ob_c_box_05 = bpy.data.objects.new('c_box_05', me_c_box_05)
ob_c_box_06 = bpy.data.objects.new('c_box_06', me_c_box_06)
ob_c_convex_01 = bpy.data.objects.new('c_convex_01', me_c_box_07_001)
ob_c_box_07 = bpy.data.objects.new('c_box_07', me_c_box_07)
ob_c_box_08 = bpy.data.objects.new('c_box_08', me_c_box_08)
ob_c_box_09 = bpy.data.objects.new('c_box_09', me_c_box_09)
ob_s_s = bpy.data.objects.new('s_s', me_s_s)
ob_c_box_10 = bpy.data.objects.new('c_box_10', me_c_box_10)
ob_c_box_11 = bpy.data.objects.new('c_box_11', me_c_box_11)
ob_dm_plastic = bpy.data.objects.new('dm_plastic', me_dm_plastic)
ob_c_box_12 = bpy.data.objects.new('c_box_12', me_c_box_12)
ob_c_box_13 = bpy.data.objects.new('c_box_13', me_c_box_13)
ob_c_box_14 = bpy.data.objects.new('c_box_14', me_c_box_14)
ob_c_box_15 = bpy.data.objects.new('c_box_15', me_c_box_15)
ob_c_box_16 = bpy.data.objects.new('c_box_16', me_c_box_16)
ob_c_box_17 = bpy.data.objects.new('c_box_17', me_c_box_17)
ob_c_box_18 = bpy.data.objects.new('c_box_18', me_c_box_18)
ob_c_box_19 = bpy.data.objects.new('c_box_19', me_c_box_19)
ob_c_box_20 = bpy.data.objects.new('c_box_20', me_c_box_20)
ob_c_box_21 = bpy.data.objects.new('c_box_21', me_c_box_21)
ob_c_box_22 = bpy.data.objects.new('c_box_22', me_c_box_22)
ob_c_box_23 = bpy.data.objects.new('c_box_23', me_c_box_23)
ob_c_box_24 = bpy.data.objects.new('c_box_24', me_c_box_24)

# ---- transforms, parenting, visibility, modifiers, constraints
ob_rp_int_warehouse_floor.location = (0.0, 0.0, 0.0)
ob_rp_int_warehouse_floor.lineart.crease_threshold = 0.0
ob_g_g.parent = ob_rp_int_warehouse_floor
ob_g_g.location = (21.53, 35.7, 0.2143)
ob_g_g.lineart.crease_threshold = 0.0
ob_uv_top.location = (0.0, 0.0, 0.0)
ob_uv_top.empty_display_type = 'SINGLE_ARROW'
ob_uv_top.lineart.crease_threshold = 0.0
ob_c_box_01.parent = ob_rp_int_warehouse_floor
ob_c_box_01.location = (1.35, -0.875, -0.5)
ob_c_box_01.lineart.crease_threshold = 0.0
ob_c_box_02.parent = ob_rp_int_warehouse_floor
ob_c_box_02.location = (18.25, 14.0, -0.025)
ob_c_box_02.lineart.crease_threshold = 0.0
ob_c_box_03.parent = ob_rp_int_warehouse_floor
ob_c_box_03.location = (27.75, 4.0, -0.025)
ob_c_box_03.lineart.crease_threshold = 0.0
ob_c_box_04.parent = ob_rp_int_warehouse_floor
ob_c_box_04.location = (23.25, 42.35, -0.025)
ob_c_box_04.lineart.crease_threshold = 0.0
ob_c_box_05.parent = ob_rp_int_warehouse_floor
ob_c_box_05.location = (27.0, 68.77, 0.975)
ob_c_box_05.lineart.crease_threshold = 0.0
ob_c_box_06.parent = ob_rp_int_warehouse_floor
ob_c_box_06.location = (41.25, 54.27, -0.025)
ob_c_box_06.lineart.crease_threshold = 0.0
ob_c_convex_01.parent = ob_rp_int_warehouse_floor
ob_c_convex_01.location = (13.19, 62.5, 0.475)
ob_c_convex_01.lineart.crease_threshold = 0.0
ob_c_box_07.parent = ob_rp_int_warehouse_floor
ob_c_box_07.location = (33.4, 7.15, 3.975)
ob_c_box_07.lineart.crease_threshold = 0.0
ob_c_box_08.parent = ob_rp_int_warehouse_floor
ob_c_box_08.location = (33.4, 6.9, -0.025)
ob_c_box_08.lineart.crease_threshold = 0.0
ob_c_box_09.parent = ob_rp_int_warehouse_floor
ob_c_box_09.location = (33.4, 38.87, 3.975)
ob_c_box_09.lineart.crease_threshold = 0.0
ob_s_s.parent = ob_rp_int_warehouse_floor
ob_s_s.location = (21.53, 35.7, 0.2143)
ob_s_s.lineart.crease_threshold = 0.0
ob_c_box_10.parent = ob_rp_int_warehouse_floor
ob_c_box_10.location = (3.5, 4.0, 3.975)
ob_c_box_10.lineart.crease_threshold = 0.0
ob_c_box_11.parent = ob_rp_int_warehouse_floor
ob_c_box_11.location = (3.95, 14.0, 3.975)
ob_c_box_11.lineart.crease_threshold = 0.0
ob_dm_plastic.parent = ob_rp_int_warehouse_floor
ob_dm_plastic.location = (21.53, 35.7, 0.2143)
ob_dm_plastic.lineart.crease_threshold = 0.0
ob_c_box_12.parent = ob_rp_int_warehouse_floor
ob_c_box_12.location = (41.25, 64.52, -0.025)
ob_c_box_12.lineart.crease_threshold = 0.0
ob_c_box_13.parent = ob_rp_int_warehouse_floor
ob_c_box_13.location = (42.3, 63.72, -0.025)
ob_c_box_13.lineart.crease_threshold = 0.0
ob_c_box_14.parent = ob_rp_int_warehouse_floor
ob_c_box_14.location = (37.92, 63.72, -0.025)
ob_c_box_14.lineart.crease_threshold = 0.0
ob_c_box_15.parent = ob_rp_int_warehouse_floor
ob_c_box_15.location = (1.35, 15.65, -0.5)
ob_c_box_15.lineart.crease_threshold = 0.0
ob_c_box_16.parent = ob_rp_int_warehouse_floor
ob_c_box_16.location = (-1.25, 8.6, -0.5)
ob_c_box_16.lineart.crease_threshold = 0.0
ob_c_box_17.parent = ob_rp_int_warehouse_floor
ob_c_box_17.location = (6.35, 8.6, -0.5)
ob_c_box_17.lineart.crease_threshold = 0.0
ob_c_box_18.parent = ob_rp_int_warehouse_floor
ob_c_box_18.location = (-1.675, 3.156, -0.5)
ob_c_box_18.lineart.crease_threshold = 0.0
ob_c_box_19.parent = ob_rp_int_warehouse_floor
ob_c_box_19.location = (6.65, 3.156, -0.5)
ob_c_box_19.lineart.crease_threshold = 0.0
ob_c_box_20.parent = ob_rp_int_warehouse_floor
ob_c_box_20.location = (3.625, 6.425, -0.5)
ob_c_box_20.lineart.crease_threshold = 0.0
ob_c_box_21.parent = ob_rp_int_warehouse_floor
ob_c_box_21.location = (1.35, -5.55, -0.5)
ob_c_box_21.lineart.crease_threshold = 0.0
ob_c_box_22.parent = ob_rp_int_warehouse_floor
ob_c_box_22.location = (-1.185, -3.5, -0.5)
ob_c_box_22.lineart.crease_threshold = 0.0
ob_c_box_23.parent = ob_rp_int_warehouse_floor
ob_c_box_23.location = (6.405, -3.5, -0.5)
ob_c_box_23.lineart.crease_threshold = 0.0
ob_c_box_24.parent = ob_rp_int_warehouse_floor
ob_c_box_24.location = (4.975, 57.71, -0.5)
ob_c_box_24.lineart.crease_threshold = 0.0

# ---- collection membership
scene.collection.objects.link(ob_rp_int_warehouse_floor)
scene.collection.objects.link(ob_g_g)
scene.collection.objects.link(ob_uv_top)
scene.collection.objects.link(ob_c_box_01)
scene.collection.objects.link(ob_c_box_02)
scene.collection.objects.link(ob_c_box_03)
scene.collection.objects.link(ob_c_box_04)
scene.collection.objects.link(ob_c_box_05)
scene.collection.objects.link(ob_c_box_06)
scene.collection.objects.link(ob_c_convex_01)
scene.collection.objects.link(ob_c_box_07)
scene.collection.objects.link(ob_c_box_08)
scene.collection.objects.link(ob_c_box_09)
scene.collection.objects.link(ob_s_s)
scene.collection.objects.link(ob_c_box_10)
scene.collection.objects.link(ob_c_box_11)
scene.collection.objects.link(ob_dm_plastic)
scene.collection.objects.link(ob_c_box_12)
scene.collection.objects.link(ob_c_box_13)
scene.collection.objects.link(ob_c_box_14)
scene.collection.objects.link(ob_c_box_15)
scene.collection.objects.link(ob_c_box_16)
scene.collection.objects.link(ob_c_box_17)
scene.collection.objects.link(ob_c_box_18)
scene.collection.objects.link(ob_c_box_19)
scene.collection.objects.link(ob_c_box_20)
scene.collection.objects.link(ob_c_box_21)
scene.collection.objects.link(ob_c_box_22)
scene.collection.objects.link(ob_c_box_23)
scene.collection.objects.link(ob_c_box_24)

# ---- scene / render settings (as saved in the file)
scene.frame_start = 1; scene.frame_end = 250; scene.frame_set(1)
scene.render.engine = 'BLENDER_EEVEE_NEXT'
scene.cycles.use_denoising = False
scene.cycles.samples = 128
scene.cycles.sampling_pattern = 'TABULATED_SOBOL'
scene.cycles.use_adaptive_sampling = False
scene.cycles.use_light_tree = False
scene.view_settings.view_transform = 'Filmic'
bpy.context.view_layer.update()

# ---- added for rendering (the .blend has no active camera and no usable light): camera, sun
cam_auto = bpy.data.cameras.new('AutoCamera')
cam_auto.lens = 50.0
cam_auto.sensor_width = 36.0
cam_auto.clip_end = 1511.97
ob_auto_camera = bpy.data.objects.new('AutoCamera', cam_auto)
scene.collection.objects.link(ob_auto_camera)
ob_auto_camera.location = (106.302, -69.808, 70.172)
ob_auto_camera.rotation_euler = (1.09748, -7.21219e-08, 0.694738)
scene.camera = ob_auto_camera
light_auto_sun = bpy.data.lights.new('AutoSun', 'SUN')
light_auto_sun.energy = 3.0
light_auto_sun.angle = 0.0523599
ob_auto_sun = bpy.data.objects.new('AutoSun', light_auto_sun)
scene.collection.objects.link(ob_auto_sun)
ob_auto_sun.rotation_euler = (0.872665, 0.174533, 0.523599)
bpy.context.view_layer.update()

